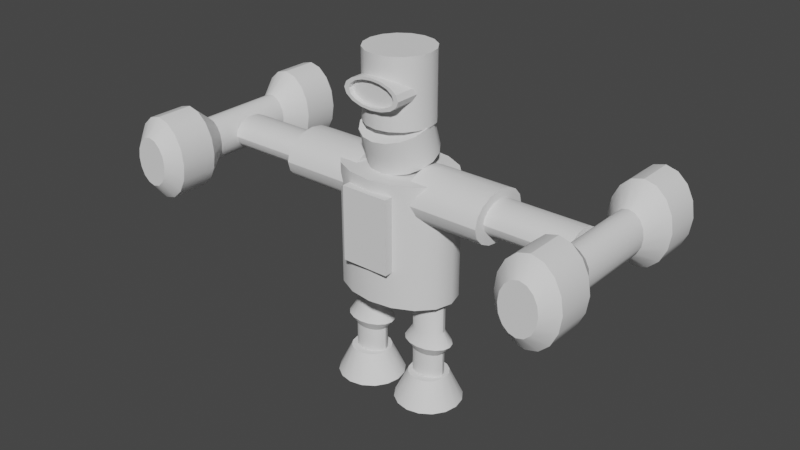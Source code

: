 # Source: 02_Robo_02.blend  (saved by Blender 3.6.11; exported with 4.5.12 LTS)
import bpy
from mathutils import Matrix  # noqa: F401  (used for matrix-valued properties, if any)

bpy.ops.wm.read_factory_settings(use_empty=True)
scene = bpy.context.scene
scene.name = 'Scene'

# ---- collections
col_collection = bpy.data.collections.new('Collection'); scene.collection.children.link(col_collection)

# ---- node groups
ng_auto_smooth = bpy.data.node_groups.new('Auto Smooth', 'GeometryNodeTree')
_s = ng_auto_smooth.interface.new_socket(name='Geometry', in_out='OUTPUT', socket_type='NodeSocketGeometry')
_s = ng_auto_smooth.interface.new_socket(name='Geometry', in_out='INPUT', socket_type='NodeSocketGeometry')
_s = ng_auto_smooth.interface.new_socket(name='Angle', in_out='INPUT', socket_type='NodeSocketFloat')
_s.subtype = 'ANGLE'
_s.min_value = 0.0
_s.max_value = 3.142
ng_auto_smooth.is_modifier = True
_N = ng_auto_smooth.nodes; _L = ng_auto_smooth.links
n0 = _N.new('NodeGroupOutput'); n0.name = 'Group Output'; n0.location = (480, -100)
n1 = _N.new('NodeGroupInput'); n1.name = 'Group Input'; n1.location = (-420, -300)
n2 = _N.new('NodeGroupInput'); n2.name = 'Group Input.001'; n2.location = (-60, -100)
n3 = _N.new('GeometryNodeSetShadeSmooth'); n3.name = 'Set Shade Smooth'; n3.location = (120, -100)
n3.domain = 'EDGE'
n4 = _N.new('GeometryNodeSetShadeSmooth'); n4.name = 'Set Shade Smooth.001'; n4.location = (300, -100)
n5 = _N.new('GeometryNodeInputMeshEdgeAngle'); n5.name = 'Edge Angle'; n5.location = (-420, -220)
n6 = _N.new('GeometryNodeInputEdgeSmooth'); n6.name = 'Is Edge Smooth'; n6.location = (-60, -160)
n7 = _N.new('GeometryNodeInputShadeSmooth'); n7.name = 'Is Face Smooth'; n7.location = (-240, -340)
n8 = _N.new('FunctionNodeBooleanMath'); n8.name = 'Boolean Math'; n8.location = (-60, -220)
n9 = _N.new('FunctionNodeCompare'); n9.name = 'Compare'; n9.location = (-240, -180)
n9.operation = 'LESS_EQUAL'
_L.new(n5.outputs[0], n9.inputs[0])
_L.new(n4.outputs[0], n0.inputs[0])
_L.new(n1.outputs[1], n9.inputs[1])
_L.new(n9.outputs[0], n8.inputs[0])
_L.new(n7.outputs[0], n8.inputs[1])
_L.new(n2.outputs[0], n3.inputs[0])
_L.new(n6.outputs[0], n3.inputs[1])
_L.new(n3.outputs[0], n4.inputs[0])
_L.new(n8.outputs[0], n3.inputs[2])
n0.is_active_output = True

# ---- world
world_world = bpy.data.worlds.new('World'); scene.world = world_world
world_world.use_nodes = True; world_world.node_tree.nodes.clear()
_N = world_world.node_tree.nodes; _L = world_world.node_tree.links
n0 = _N.new('ShaderNodeOutputWorld'); n0.name = 'World Output'; n0.location = (300, 300)
n1 = _N.new('ShaderNodeBackground'); n1.name = 'Background'; n1.location = (10, 300)
n1.inputs[0].default_value = (0.05088, 0.05088, 0.05088, 1.0)
_L.new(n1.outputs[0], n0.inputs[0])
n0.is_active_output = True
world_world.color = (0.05088, 0.05088, 0.05088)
world_world.use_sun_shadow = False
world_world.sun_shadow_jitter_overblur = 0.0

# ---- meshes
me_cylinder = bpy.data.meshes.new('Cylinder')
me_cylinder.from_pydata([(0.0, 0.2366, -0.2366), (0.0, 0.2366, 0.2366), (0.09055, 0.2186, -0.2366), (0.09055, 0.2186, 0.2366), (0.1673, 0.1673, -0.2366), (0.1673, 0.1673, 0.2366), (0.2186, 0.09055, -0.2366), (0.2186, 0.09055, 0.2366), (0.2366, 0.0, -0.2366), (0.2366, 0.0, 0.2366), (0.2186, -0.09055, -0.2366), (0.2186, -0.09055, 0.2366), (0.1673, -0.1673, -0.2366), (0.1673, -0.1673, 0.2366), (0.09055, -0.2186, -0.2366), (0.09055, -0.2186, 0.2366), (0.0, -0.2366, -0.2366), (0.0, -0.2366, 0.2366), (-0.09055, -0.2186, -0.2366), (-0.09055, -0.2186, 0.2366), (-0.1673, -0.1673, -0.2366), (-0.1673, -0.1673, 0.2366), (-0.2186, -0.09055, -0.2366), (-0.2186, -0.09055, 0.2366), (-0.2366, 0.0, -0.2366), (-0.2366, 0.0, 0.2366), (-0.2186, 0.09055, -0.2366), (-0.2186, 0.09055, 0.2366), (-0.1673, 0.1673, -0.2366), (-0.1673, 0.1673, 0.2366), (-0.09055, 0.2186, -0.2366), (-0.09055, 0.2186, 0.2366)], [], [(0, 1, 3, 2), (2, 3, 5, 4), (4, 5, 7, 6), (6, 7, 9, 8), (8, 9, 11, 10), (10, 11, 13, 12), (12, 13, 15, 14), (14, 15, 17, 16), (16, 17, 19, 18), (18, 19, 21, 20), (20, 21, 23, 22), (22, 23, 25, 24), (24, 25, 27, 26), (26, 27, 29, 28), (3, 1, 31, 29, 27, 25, 23, 21, 19, 17, 15, 13, 11, 9, 7, 5), (28, 29, 31, 30), (30, 31, 1, 0), (0, 2, 4, 6, 8, 10, 12, 14, 16, 18, 20, 22, 24, 26, 28, 30)])
me_cylinder.polygons.foreach_set('use_smooth', [True] * 18)
_uv = me_cylinder.uv_layers.new(name='UVMap')
_uv.uv.foreach_set('vector', [1.0, 0.5, 1.0, 1.0, 0.9375, 1.0, 0.9375, 0.5, 0.9375, 0.5, 0.9375, 1.0, 0.875, 1.0, 0.875, 0.5, 0.875, 0.5, 0.875, 1.0, 0.8125, 1.0, 0.8125, 0.5, 0.8125, 0.5, 0.8125, 1.0, 0.75, 1.0, 0.75, 0.5, 0.75, 0.5, 0.75, 1.0, 0.6875, 1.0, 0.6875, 0.5, 0.6875, 0.5, 0.6875, 1.0, 0.625, 1.0, 0.625, 0.5, 0.625, 0.5, 0.625, 1.0, 0.5625, 1.0, 0.5625, 0.5, 0.5625, 0.5, 0.5625, 1.0, 0.5, 1.0, 0.5, 0.5, 0.5, 0.5, 0.5, 1.0, 0.4375, 1.0, 0.4375, 0.5, 0.4375, 0.5, 0.4375, 1.0, 0.375, 1.0, 0.375, 0.5, 0.375, 0.5, 0.375, 1.0, 0.3125, 1.0, 0.3125, 0.5, 0.3125, 0.5, 0.3125, 1.0, 0.25, 1.0, 0.25, 0.5, 0.25, 0.5, 0.25, 1.0, 0.1875, 1.0, 0.1875, 0.5, 0.1875, 0.5, 0.1875, 1.0, 0.125, 1.0, 0.125, 0.5, 0.3418, 0.4717, 0.25, 0.49, 0.1582, 0.4717, 0.08029, 0.4197, 0.02827, 0.3418, 0.01, 0.25, 0.02827, 0.1582, 0.08029, 0.08029, 0.1582, 0.02827, 0.25, 0.01, 0.3418, 0.02827, 0.4197, 0.08029, 0.4717, 0.1582, 0.49, 0.25, 0.4717, 0.3418, 0.4197, 0.4197, 0.125, 0.5, 0.125, 1.0, 0.0625, 1.0, 0.0625, 0.5, 0.0625, 0.5, 0.0625, 1.0, 0.0, 1.0, 0.0, 0.5, 0.75, 0.49, 0.8418, 0.4717, 0.9197, 0.4197, 0.9717, 0.3418, 0.99, 0.25, 0.9717, 0.1582, 0.9197, 0.08029, 0.8418, 0.02827, 0.75, 0.01, 0.6582, 0.02827, 0.5803, 0.08029, 0.5283, 0.1582, 0.51, 0.25, 0.5283, 0.3418, 0.5803, 0.4197, 0.6582, 0.4717])
me_cylinder.update()
me_cylinder_001 = bpy.data.meshes.new('Cylinder.001')
me_cylinder_001.from_pydata([(0.0, 0.2366, -0.1244), (0.0, 0.2366, 0.1244), (0.09055, 0.2186, -0.1244), (0.09055, 0.2186, 0.1244), (0.1673, 0.1673, -0.1244), (0.1673, 0.1673, 0.1244), (0.2186, 0.09055, -0.1244), (0.2186, 0.09055, 0.1244), (0.2366, 0.0, -0.1244), (0.2366, 0.0, 0.1244), (0.2186, -0.09055, -0.1244), (0.2186, -0.09055, 0.1244), (0.1673, -0.1673, -0.1244), (0.1673, -0.1673, 0.1244), (0.09055, -0.2186, -0.1244), (0.09055, -0.2186, 0.1244), (0.0, -0.2366, -0.1244), (0.0, -0.2366, 0.1244), (-0.09055, -0.2186, -0.1244), (-0.09055, -0.2186, 0.1244), (-0.1673, -0.1673, -0.1244), (-0.1673, -0.1673, 0.1244), (-0.2186, -0.09055, -0.1244), (-0.2186, -0.09055, 0.1244), (-0.2366, 0.0, -0.1244), (-0.2366, 0.0, 0.1244), (-0.2186, 0.09055, -0.1244), (-0.2186, 0.09055, 0.1244), (-0.1673, 0.1673, -0.1244), (-0.1673, 0.1673, 0.1244), (-0.09055, 0.2186, -0.1244), (-0.09055, 0.2186, 0.1244)], [], [(0, 1, 3, 2), (2, 3, 5, 4), (4, 5, 7, 6), (6, 7, 9, 8), (8, 9, 11, 10), (10, 11, 13, 12), (12, 13, 15, 14), (14, 15, 17, 16), (16, 17, 19, 18), (18, 19, 21, 20), (20, 21, 23, 22), (22, 23, 25, 24), (24, 25, 27, 26), (26, 27, 29, 28), (3, 1, 31, 29, 27, 25, 23, 21, 19, 17, 15, 13, 11, 9, 7, 5), (28, 29, 31, 30), (30, 31, 1, 0), (0, 2, 4, 6, 8, 10, 12, 14, 16, 18, 20, 22, 24, 26, 28, 30)])
me_cylinder_001.polygons.foreach_set('use_smooth', [True] * 18)
_uv = me_cylinder_001.uv_layers.new(name='UVMap')
_uv.uv.foreach_set('vector', [1.0, 0.5, 1.0, 1.0, 0.9375, 1.0, 0.9375, 0.5, 0.9375, 0.5, 0.9375, 1.0, 0.875, 1.0, 0.875, 0.5, 0.875, 0.5, 0.875, 1.0, 0.8125, 1.0, 0.8125, 0.5, 0.8125, 0.5, 0.8125, 1.0, 0.75, 1.0, 0.75, 0.5, 0.75, 0.5, 0.75, 1.0, 0.6875, 1.0, 0.6875, 0.5, 0.6875, 0.5, 0.6875, 1.0, 0.625, 1.0, 0.625, 0.5, 0.625, 0.5, 0.625, 1.0, 0.5625, 1.0, 0.5625, 0.5, 0.5625, 0.5, 0.5625, 1.0, 0.5, 1.0, 0.5, 0.5, 0.5, 0.5, 0.5, 1.0, 0.4375, 1.0, 0.4375, 0.5, 0.4375, 0.5, 0.4375, 1.0, 0.375, 1.0, 0.375, 0.5, 0.375, 0.5, 0.375, 1.0, 0.3125, 1.0, 0.3125, 0.5, 0.3125, 0.5, 0.3125, 1.0, 0.25, 1.0, 0.25, 0.5, 0.25, 0.5, 0.25, 1.0, 0.1875, 1.0, 0.1875, 0.5, 0.1875, 0.5, 0.1875, 1.0, 0.125, 1.0, 0.125, 0.5, 0.3418, 0.4717, 0.25, 0.49, 0.1582, 0.4717, 0.08029, 0.4197, 0.02827, 0.3418, 0.01, 0.25, 0.02827, 0.1582, 0.08029, 0.08029, 0.1582, 0.02827, 0.25, 0.01, 0.3418, 0.02827, 0.4197, 0.08029, 0.4717, 0.1582, 0.49, 0.25, 0.4717, 0.3418, 0.4197, 0.4197, 0.125, 0.5, 0.125, 1.0, 0.0625, 1.0, 0.0625, 0.5, 0.0625, 0.5, 0.0625, 1.0, 0.0, 1.0, 0.0, 0.5, 0.75, 0.49, 0.8418, 0.4717, 0.9197, 0.4197, 0.9717, 0.3418, 0.99, 0.25, 0.9717, 0.1582, 0.9197, 0.08029, 0.8418, 0.02827, 0.75, 0.01, 0.6582, 0.02827, 0.5803, 0.08029, 0.5283, 0.1582, 0.51, 0.25, 0.5283, 0.3418, 0.5803, 0.4197, 0.6582, 0.4717])
me_cylinder_001.update()
me_cylinder_002 = bpy.data.meshes.new('Cylinder.002')
me_cylinder_002.from_pydata([(0.003406, -0.07016, 2.296), (0.003406, -0.2748, 2.279), (0.08421, -0.07016, 2.288), (0.0704, -0.2748, 2.272), (0.1527, -0.07016, 2.266), (0.1272, -0.2748, 2.254), (0.1985, -0.07016, 2.233), (0.1651, -0.2748, 2.226), (0.2146, -0.07016, 2.194), (0.1785, -0.2748, 2.194), (0.1985, -0.07016, 2.155), (0.1651, -0.2748, 2.161), (0.1527, -0.07016, 2.121), (0.1272, -0.2748, 2.134), (0.08421, -0.07016, 2.099), (0.0704, -0.2748, 2.115), (0.003406, -0.07016, 2.091), (0.003406, -0.2748, 2.109), (-0.0774, -0.07016, 2.099), (-0.06359, -0.2748, 2.115), (-0.1459, -0.07016, 2.121), (-0.1204, -0.2748, 2.134), (-0.1917, -0.07016, 2.155), (-0.1583, -0.2748, 2.161), (-0.2078, -0.07016, 2.194), (-0.1717, -0.2748, 2.194), (-0.1917, -0.07016, 2.233), (-0.1583, -0.2748, 2.226), (-0.1459, -0.07016, 2.266), (-0.1204, -0.2748, 2.254), (-0.0774, -0.07016, 2.288), (-0.06359, -0.2748, 2.272), (0.08421, -0.2748, 2.288), (0.003406, -0.2748, 2.296), (0.1527, -0.2748, 2.266), (0.1985, -0.2748, 2.233), (0.2146, -0.2748, 2.194), (0.1985, -0.2748, 2.155), (0.1527, -0.2748, 2.121), (0.08421, -0.2748, 2.099), (0.003406, -0.2748, 2.091), (-0.0774, -0.2748, 2.099), (-0.1459, -0.2748, 2.121), (-0.1917, -0.2748, 2.155), (-0.2078, -0.2748, 2.194), (-0.1917, -0.2748, 2.233), (-0.1459, -0.2748, 2.266), (-0.0774, -0.2748, 2.288), (0.0704, -0.2417, 2.272), (0.003406, -0.2417, 2.279), (0.1272, -0.2417, 2.254), (0.1651, -0.2417, 2.226), (0.1785, -0.2417, 2.194), (0.1651, -0.2417, 2.161), (0.1272, -0.2417, 2.134), (0.0704, -0.2417, 2.115), (0.003406, -0.2417, 2.109), (-0.06359, -0.2417, 2.115), (-0.1204, -0.2417, 2.134), (-0.1583, -0.2417, 2.161), (-0.1717, -0.2417, 2.194), (-0.1583, -0.2417, 2.226), (-0.1204, -0.2417, 2.254), (-0.06359, -0.2417, 2.272)], [], [(0, 33, 32, 2), (2, 32, 34, 4), (4, 34, 35, 6), (6, 35, 36, 8), (8, 36, 37, 10), (10, 37, 38, 12), (12, 38, 39, 14), (14, 39, 40, 16), (16, 40, 41, 18), (18, 41, 42, 20), (20, 42, 43, 22), (22, 43, 44, 24), (24, 44, 45, 26), (26, 45, 46, 28), (17, 15, 55, 56), (28, 46, 47, 30), (30, 47, 33, 0), (0, 2, 4, 6, 8, 10, 12, 14, 16, 18, 20, 22, 24, 26, 28, 30), (1, 3, 32, 33), (3, 5, 34, 32), (5, 7, 35, 34), (7, 9, 36, 35), (9, 11, 37, 36), (11, 13, 38, 37), (13, 15, 39, 38), (15, 17, 40, 39), (17, 19, 41, 40), (19, 21, 42, 41), (21, 23, 43, 42), (23, 25, 44, 43), (25, 27, 45, 44), (27, 29, 46, 45), (29, 31, 47, 46), (31, 1, 33, 47), (48, 49, 63, 62, 61, 60, 59, 58, 57, 56, 55, 54, 53, 52, 51, 50), (3, 1, 49, 48), (1, 31, 63, 49), (19, 17, 56, 57), (5, 3, 48, 50), (21, 19, 57, 58), (7, 5, 50, 51), (23, 21, 58, 59), (9, 7, 51, 52), (25, 23, 59, 60), (11, 9, 52, 53), (27, 25, 60, 61), (13, 11, 53, 54), (29, 27, 61, 62), (15, 13, 54, 55), (31, 29, 62, 63)])
me_cylinder_002.polygons.foreach_set('use_smooth', [True] * 50)
_uv = me_cylinder_002.uv_layers.new(name='UVMap')
_uv.uv.foreach_set('vector', [1.0, 0.5, 1.0, 1.0, 0.9375, 1.0, 0.9375, 0.5, 0.9375, 0.5, 0.9375, 1.0, 0.875, 1.0, 0.875, 0.5, 0.875, 0.5, 0.875, 1.0, 0.8125, 1.0, 0.8125, 0.5, 0.8125, 0.5, 0.8125, 1.0, 0.75, 1.0, 0.75, 0.5, 0.75, 0.5, 0.75, 1.0, 0.6875, 1.0, 0.6875, 0.5, 0.6875, 0.5, 0.6875, 1.0, 0.625, 1.0, 0.625, 0.5, 0.625, 0.5, 0.625, 1.0, 0.5625, 1.0, 0.5625, 0.5, 0.5625, 0.5, 0.5625, 1.0, 0.5, 1.0, 0.5, 0.5, 0.5, 0.5, 0.5, 1.0, 0.4375, 1.0, 0.4375, 0.5, 0.4375, 0.5, 0.4375, 1.0, 0.375, 1.0, 0.375, 0.5, 0.375, 0.5, 0.375, 1.0, 0.3125, 1.0, 0.3125, 0.5, 0.3125, 0.5, 0.3125, 1.0, 0.25, 1.0, 0.25, 0.5, 0.25, 0.5, 0.25, 1.0, 0.1875, 1.0, 0.1875, 0.5, 0.1875, 0.5, 0.1875, 1.0, 0.125, 1.0, 0.125, 0.5, 0.25, 0.05104, 0.3261, 0.06618, 0.3261, 0.06618, 0.25, 0.05104, 0.125, 0.5, 0.125, 1.0, 0.0625, 1.0, 0.0625, 0.5, 0.0625, 0.5, 0.0625, 1.0, 0.0, 1.0, 0.0, 0.5, 0.75, 0.49, 0.8418, 0.4717, 0.9197, 0.4197, 0.9717, 0.3418, 0.99, 0.25, 0.9717, 0.1582, 0.9197, 0.08029, 0.8418, 0.02827, 0.75, 0.01, 0.6582, 0.02827, 0.5803, 0.08029, 0.5283, 0.1582, 0.51, 0.25, 0.5283, 0.3418, 0.5803, 0.4197, 0.6582, 0.4717, 0.25, 0.449, 0.3261, 0.4338, 0.3418, 0.4717, 0.25, 0.49, 0.3261, 0.4338, 0.3907, 0.3907, 0.4197, 0.4197, 0.3418, 0.4717, 0.3907, 0.3907, 0.4338, 0.3261, 0.4717, 0.3418, 0.4197, 0.4197, 0.4338, 0.3261, 0.449, 0.25, 0.49, 0.25, 0.4717, 0.3418, 0.449, 0.25, 0.4338, 0.1739, 0.4717, 0.1582, 0.49, 0.25, 0.4338, 0.1739, 0.3907, 0.1093, 0.4197, 0.08029, 0.4717, 0.1582, 0.3907, 0.1093, 0.3261, 0.06618, 0.3418, 0.02827, 0.4197, 0.08029, 0.3261, 0.06618, 0.25, 0.05104, 0.25, 0.01, 0.3418, 0.02827, 0.25, 0.05104, 0.1739, 0.06618, 0.1582, 0.02827, 0.25, 0.01, 0.1739, 0.06618, 0.1093, 0.1093, 0.08029, 0.08029, 0.1582, 0.02827, 0.1093, 0.1093, 0.06618, 0.1739, 0.02827, 0.1582, 0.08029, 0.08029, 0.06618, 0.1739, 0.05104, 0.25, 0.01, 0.25, 0.02827, 0.1582, 0.05104, 0.25, 0.06618, 0.3261, 0.02827, 0.3418, 0.01, 0.25, 0.06618, 0.3261, 0.1093, 0.3907, 0.08029, 0.4197, 0.02827, 0.3418, 0.1093, 0.3907, 0.1739, 0.4338, 0.1582, 0.4717, 0.08029, 0.4197, 0.1739, 0.4338, 0.25, 0.449, 0.25, 0.49, 0.1582, 0.4717, 0.3261, 0.4338, 0.25, 0.449, 0.1739, 0.4338, 0.1093, 0.3907, 0.06618, 0.3261, 0.05104, 0.25, 0.06618, 0.1739, 0.1093, 0.1093, 0.1739, 0.06618, 0.25, 0.05104, 0.3261, 0.06618, 0.3907, 0.1093, 0.4338, 0.1739, 0.449, 0.25, 0.4338, 0.3261, 0.3907, 0.3907, 0.3261, 0.4338, 0.25, 0.449, 0.25, 0.449, 0.3261, 0.4338, 0.25, 0.449, 0.1739, 0.4338, 0.1739, 0.4338, 0.25, 0.449, 0.1739, 0.06618, 0.25, 0.05104, 0.25, 0.05104, 0.1739, 0.06618, 0.3907, 0.3907, 0.3261, 0.4338, 0.3261, 0.4338, 0.3907, 0.3907, 0.1093, 0.1093, 0.1739, 0.06618, 0.1739, 0.06618, 0.1093, 0.1093, 0.4338, 0.3261, 0.3907, 0.3907, 0.3907, 0.3907, 0.4338, 0.3261, 0.06618, 0.1739, 0.1093, 0.1093, 0.1093, 0.1093, 0.06618, 0.1739, 0.449, 0.25, 0.4338, 0.3261, 0.4338, 0.3261, 0.449, 0.25, 0.05104, 0.25, 0.06618, 0.1739, 0.06618, 0.1739, 0.05104, 0.25, 0.4338, 0.1739, 0.449, 0.25, 0.449, 0.25, 0.4338, 0.1739, 0.06618, 0.3261, 0.05104, 0.25, 0.05104, 0.25, 0.06618, 0.3261, 0.3907, 0.1093, 0.4338, 0.1739, 0.4338, 0.1739, 0.3907, 0.1093, 0.1093, 0.3907, 0.06618, 0.3261, 0.06618, 0.3261, 0.1093, 0.3907, 0.3261, 0.06618, 0.3907, 0.1093, 0.3907, 0.1093, 0.3261, 0.06618, 0.1739, 0.4338, 0.1093, 0.3907, 0.1093, 0.3907, 0.1739, 0.4338])
me_cylinder_002.update()
me_cylinder_003 = bpy.data.meshes.new('Cylinder.003')
me_cylinder_003.from_pydata([(0.0, 1.0, -1.0), (0.0, 1.0, 1.0), (0.3827, 0.9239, -1.0), (0.3827, 0.9239, 1.0), (0.7071, 0.7071, -1.0), (0.7071, 0.7071, 1.0), (0.9239, 0.3827, -1.0), (0.9239, 0.3827, 1.0), (1.0, 0.0, -1.0), (1.0, 0.0, 1.0), (0.9239, -0.3827, -1.0), (0.9239, -0.3827, 1.0), (0.7071, -0.7071, -1.0), (0.7071, -0.7071, 1.0), (0.3827, -0.9239, -1.0), (0.3827, -0.9239, 1.0), (0.0, -1.0, -1.0), (0.0, -1.0, 1.0), (-0.3827, -0.9239, -1.0), (-0.3827, -0.9239, 1.0), (-0.7071, -0.7071, -1.0), (-0.7071, -0.7071, 1.0), (-0.9239, -0.3827, -1.0), (-0.9239, -0.3827, 1.0), (-1.0, 0.0, -1.0), (-1.0, 0.0, 1.0), (-0.9239, 0.3827, -1.0), (-0.9239, 0.3827, 1.0), (-0.7071, 0.7071, -1.0), (-0.7071, 0.7071, 1.0), (-0.3827, 0.9239, -1.0), (-0.3827, 0.9239, 1.0)], [], [(0, 1, 3, 2), (2, 3, 5, 4), (4, 5, 7, 6), (6, 7, 9, 8), (8, 9, 11, 10), (10, 11, 13, 12), (12, 13, 15, 14), (14, 15, 17, 16), (16, 17, 19, 18), (18, 19, 21, 20), (20, 21, 23, 22), (22, 23, 25, 24), (24, 25, 27, 26), (26, 27, 29, 28), (3, 1, 31, 29, 27, 25, 23, 21, 19, 17, 15, 13, 11, 9, 7, 5), (28, 29, 31, 30), (30, 31, 1, 0), (0, 2, 4, 6, 8, 10, 12, 14, 16, 18, 20, 22, 24, 26, 28, 30)])
me_cylinder_003.polygons.foreach_set('use_smooth', [True] * 18)
_uv = me_cylinder_003.uv_layers.new(name='UVMap')
_uv.uv.foreach_set('vector', [1.0, 0.5, 1.0, 1.0, 0.9375, 1.0, 0.9375, 0.5, 0.9375, 0.5, 0.9375, 1.0, 0.875, 1.0, 0.875, 0.5, 0.875, 0.5, 0.875, 1.0, 0.8125, 1.0, 0.8125, 0.5, 0.8125, 0.5, 0.8125, 1.0, 0.75, 1.0, 0.75, 0.5, 0.75, 0.5, 0.75, 1.0, 0.6875, 1.0, 0.6875, 0.5, 0.6875, 0.5, 0.6875, 1.0, 0.625, 1.0, 0.625, 0.5, 0.625, 0.5, 0.625, 1.0, 0.5625, 1.0, 0.5625, 0.5, 0.5625, 0.5, 0.5625, 1.0, 0.5, 1.0, 0.5, 0.5, 0.5, 0.5, 0.5, 1.0, 0.4375, 1.0, 0.4375, 0.5, 0.4375, 0.5, 0.4375, 1.0, 0.375, 1.0, 0.375, 0.5, 0.375, 0.5, 0.375, 1.0, 0.3125, 1.0, 0.3125, 0.5, 0.3125, 0.5, 0.3125, 1.0, 0.25, 1.0, 0.25, 0.5, 0.25, 0.5, 0.25, 1.0, 0.1875, 1.0, 0.1875, 0.5, 0.1875, 0.5, 0.1875, 1.0, 0.125, 1.0, 0.125, 0.5, 0.3418, 0.4717, 0.25, 0.49, 0.1582, 0.4717, 0.08029, 0.4197, 0.02827, 0.3418, 0.01, 0.25, 0.02827, 0.1582, 0.08029, 0.08029, 0.1582, 0.02827, 0.25, 0.01, 0.3418, 0.02827, 0.4197, 0.08029, 0.4717, 0.1582, 0.49, 0.25, 0.4717, 0.3418, 0.4197, 0.4197, 0.125, 0.5, 0.125, 1.0, 0.0625, 1.0, 0.0625, 0.5, 0.0625, 0.5, 0.0625, 1.0, 0.0, 1.0, 0.0, 0.5, 0.75, 0.49, 0.8418, 0.4717, 0.9197, 0.4197, 0.9717, 0.3418, 0.99, 0.25, 0.9717, 0.1582, 0.9197, 0.08029, 0.8418, 0.02827, 0.75, 0.01, 0.6582, 0.02827, 0.5803, 0.08029, 0.5283, 0.1582, 0.51, 0.25, 0.5283, 0.3418, 0.5803, 0.4197, 0.6582, 0.4717])
me_cylinder_003.update()
me_cylinder_004 = bpy.data.meshes.new('Cylinder.004')
me_cylinder_004.from_pydata([(-0.7663, 0.2366, 1.526), (-0.2193, 0.2366, 1.526), (-0.7663, 0.2186, 1.459), (-0.2193, 0.2186, 1.459), (-0.7663, 0.1673, 1.402), (-0.2193, 0.1673, 1.402), (-0.7663, 0.09055, 1.364), (-0.2193, 0.09055, 1.364), (-0.7663, 0.0, 1.351), (-0.2193, 0.0, 1.351), (-0.7663, -0.09055, 1.364), (-0.2193, -0.09055, 1.364), (-0.7663, -0.1673, 1.402), (-0.2193, -0.1673, 1.402), (-0.7663, -0.2186, 1.459), (-0.2193, -0.2186, 1.459), (-0.7663, -0.2366, 1.526), (-0.2193, -0.2366, 1.526), (-0.7663, -0.2186, 1.593), (-0.2193, -0.2186, 1.593), (-0.7663, -0.1673, 1.649), (-0.2193, -0.1673, 1.649), (-0.7663, -0.09055, 1.687), (-0.2193, -0.09055, 1.687), (-0.7663, 0.0, 1.701), (-0.2193, 0.0, 1.701), (-0.7663, 0.09055, 1.687), (-0.2193, 0.09055, 1.687), (-0.7663, 0.1673, 1.649), (-0.2193, 0.1673, 1.649), (-0.7663, 0.2186, 1.593), (-0.2193, 0.2186, 1.593), (-0.7168, 0.2366, 1.526), (-0.7168, 0.2186, 1.459), (-0.7168, 0.1673, 1.402), (-0.7168, 0.09055, 1.364), (-0.7168, 0.0, 1.351), (-0.7168, -0.09055, 1.364), (-0.7168, -0.1673, 1.402), (-0.7168, -0.2186, 1.459), (-0.7168, -0.2366, 1.526), (-0.7168, -0.2186, 1.593), (-0.7168, -0.1673, 1.649), (-0.7168, -0.09055, 1.687), (-0.7168, 0.0, 1.701), (-0.7168, 0.09055, 1.687), (-0.7168, 0.1673, 1.649), (-0.7168, 0.2186, 1.593), (-0.47, 0.2366, 1.526), (-0.47, 0.2186, 1.459), (-0.47, 0.1673, 1.402), (-0.47, 0.09055, 1.364), (-0.47, 0.0, 1.351), (-0.47, -0.09055, 1.364), (-0.47, -0.1673, 1.402), (-0.47, -0.2186, 1.459), (-0.47, -0.2366, 1.526), (-0.47, -0.2186, 1.593), (-0.47, -0.1673, 1.649), (-0.47, -0.09055, 1.687), (-0.47, 0.0, 1.701), (-0.47, 0.09055, 1.687), (-0.47, 0.1673, 1.649), (-0.47, 0.2186, 1.593)], [], [(48, 1, 3, 49), (49, 3, 5, 50), (50, 5, 7, 51), (51, 7, 9, 52), (52, 9, 11, 53), (53, 11, 13, 54), (54, 13, 15, 55), (55, 15, 17, 56), (56, 17, 19, 57), (57, 19, 21, 58), (58, 21, 23, 59), (59, 23, 25, 60), (60, 25, 27, 61), (61, 27, 29, 62), (3, 1, 31, 29, 27, 25, 23, 21, 19, 17, 15, 13, 11, 9, 7, 5), (62, 29, 31, 63), (63, 31, 1, 48), (0, 2, 4, 6, 8, 10, 12, 14, 16, 18, 20, 22, 24, 26, 28, 30), (30, 47, 32, 0), (28, 46, 47, 30), (26, 45, 46, 28), (24, 44, 45, 26), (22, 43, 44, 24), (20, 42, 43, 22), (18, 41, 42, 20), (16, 40, 41, 18), (14, 39, 40, 16), (12, 38, 39, 14), (10, 37, 38, 12), (8, 36, 37, 10), (6, 35, 36, 8), (4, 34, 35, 6), (2, 33, 34, 4), (0, 32, 33, 2), (47, 63, 48, 32), (46, 62, 63, 47), (45, 61, 62, 46), (44, 60, 61, 45), (43, 59, 60, 44), (42, 58, 59, 43), (41, 57, 58, 42), (40, 56, 57, 41), (39, 55, 56, 40), (38, 54, 55, 39), (37, 53, 54, 38), (36, 52, 53, 37), (35, 51, 52, 36), (34, 50, 51, 35), (33, 49, 50, 34), (32, 48, 49, 33)])
me_cylinder_004.polygons.foreach_set('use_smooth', [True] * 50)
_uv = me_cylinder_004.uv_layers.new(name='UVMap')
_uv.uv.foreach_set('vector', [1.0, 0.7708, 1.0, 1.0, 0.9375, 1.0, 0.9375, 0.7708, 0.9375, 0.7708, 0.9375, 1.0, 0.875, 1.0, 0.875, 0.7708, 0.875, 0.7708, 0.875, 1.0, 0.8125, 1.0, 0.8125, 0.7708, 0.8125, 0.7708, 0.8125, 1.0, 0.75, 1.0, 0.75, 0.7708, 0.75, 0.7708, 0.75, 1.0, 0.6875, 1.0, 0.6875, 0.7708, 0.6875, 0.7708, 0.6875, 1.0, 0.625, 1.0, 0.625, 0.7708, 0.625, 0.7708, 0.625, 1.0, 0.5625, 1.0, 0.5625, 0.7708, 0.5625, 0.7708, 0.5625, 1.0, 0.5, 1.0, 0.5, 0.7708, 0.5, 0.7708, 0.5, 1.0, 0.4375, 1.0, 0.4375, 0.7708, 0.4375, 0.7708, 0.4375, 1.0, 0.375, 1.0, 0.375, 0.7708, 0.375, 0.7708, 0.375, 1.0, 0.3125, 1.0, 0.3125, 0.7708, 0.3125, 0.7708, 0.3125, 1.0, 0.25, 1.0, 0.25, 0.7708, 0.25, 0.7708, 0.25, 1.0, 0.1875, 1.0, 0.1875, 0.7708, 0.1875, 0.7708, 0.1875, 1.0, 0.125, 1.0, 0.125, 0.7708, 0.3418, 0.4717, 0.25, 0.49, 0.1582, 0.4717, 0.08029, 0.4197, 0.02827, 0.3418, 0.01, 0.25, 0.02827, 0.1582, 0.08029, 0.08029, 0.1582, 0.02827, 0.25, 0.01, 0.3418, 0.02827, 0.4197, 0.08029, 0.4717, 0.1582, 0.49, 0.25, 0.4717, 0.3418, 0.4197, 0.4197, 0.125, 0.7708, 0.125, 1.0, 0.0625, 1.0, 0.0625, 0.7708, 0.0625, 0.7708, 0.0625, 1.0, 0.0, 1.0, 0.0, 0.7708, 0.75, 0.49, 0.8418, 0.4717, 0.9197, 0.4197, 0.9717, 0.3418, 0.99, 0.25, 0.9717, 0.1582, 0.9197, 0.08029, 0.8418, 0.02827, 0.75, 0.01, 0.6582, 0.02827, 0.5803, 0.08029, 0.5283, 0.1582, 0.51, 0.25, 0.5283, 0.3418, 0.5803, 0.4197, 0.6582, 0.4717, 0.0625, 0.5, 0.0625, 0.5452, 0.0, 0.5452, 0.0, 0.5, 0.125, 0.5, 0.125, 0.5452, 0.0625, 0.5452, 0.0625, 0.5, 0.1875, 0.5, 0.1875, 0.5452, 0.125, 0.5452, 0.125, 0.5, 0.25, 0.5, 0.25, 0.5452, 0.1875, 0.5452, 0.1875, 0.5, 0.3125, 0.5, 0.3125, 0.5452, 0.25, 0.5452, 0.25, 0.5, 0.375, 0.5, 0.375, 0.5452, 0.3125, 0.5452, 0.3125, 0.5, 0.4375, 0.5, 0.4375, 0.5452, 0.375, 0.5452, 0.375, 0.5, 0.5, 0.5, 0.5, 0.5452, 0.4375, 0.5452, 0.4375, 0.5, 0.5625, 0.5, 0.5625, 0.5452, 0.5, 0.5452, 0.5, 0.5, 0.625, 0.5, 0.625, 0.5452, 0.5625, 0.5452, 0.5625, 0.5, 0.6875, 0.5, 0.6875, 0.5452, 0.625, 0.5452, 0.625, 0.5, 0.75, 0.5, 0.75, 0.5452, 0.6875, 0.5452, 0.6875, 0.5, 0.8125, 0.5, 0.8125, 0.5452, 0.75, 0.5452, 0.75, 0.5, 0.875, 0.5, 0.875, 0.5452, 0.8125, 0.5452, 0.8125, 0.5, 0.9375, 0.5, 0.9375, 0.5452, 0.875, 0.5452, 0.875, 0.5, 1.0, 0.5, 1.0, 0.5452, 0.9375, 0.5452, 0.9375, 0.5, 0.0625, 0.5452, 0.0625, 0.7708, 0.0, 0.7708, 0.0, 0.5452, 0.125, 0.5452, 0.125, 0.7708, 0.0625, 0.7708, 0.0625, 0.5452, 0.1875, 0.5452, 0.1875, 0.7708, 0.125, 0.7708, 0.125, 0.5452, 0.25, 0.5452, 0.25, 0.7708, 0.1875, 0.7708, 0.1875, 0.5452, 0.3125, 0.5452, 0.3125, 0.7708, 0.25, 0.7708, 0.25, 0.5452, 0.375, 0.5452, 0.375, 0.7708, 0.3125, 0.7708, 0.3125, 0.5452, 0.4375, 0.5452, 0.4375, 0.7708, 0.375, 0.7708, 0.375, 0.5452, 0.5, 0.5452, 0.5, 0.7708, 0.4375, 0.7708, 0.4375, 0.5452, 0.5625, 0.5452, 0.5625, 0.7708, 0.5, 0.7708, 0.5, 0.5452, 0.625, 0.5452, 0.625, 0.7708, 0.5625, 0.7708, 0.5625, 0.5452, 0.6875, 0.5452, 0.6875, 0.7708, 0.625, 0.7708, 0.625, 0.5452, 0.75, 0.5452, 0.75, 0.7708, 0.6875, 0.7708, 0.6875, 0.5452, 0.8125, 0.5452, 0.8125, 0.7708, 0.75, 0.7708, 0.75, 0.5452, 0.875, 0.5452, 0.875, 0.7708, 0.8125, 0.7708, 0.8125, 0.5452, 0.9375, 0.5452, 0.9375, 0.7708, 0.875, 0.7708, 0.875, 0.5452, 1.0, 0.5452, 1.0, 0.7708, 0.9375, 0.7708, 0.9375, 0.5452])
me_cylinder_004.update()
me_cylinder_005 = bpy.data.meshes.new('Cylinder.005')
me_cylinder_005.from_pydata([(-1.35, 0.1536, 1.526), (-0.7265, 0.1536, 1.526), (-1.35, 0.1419, 1.482), (-0.7265, 0.1419, 1.482), (-1.35, 0.1086, 1.446), (-0.7265, 0.1086, 1.446), (-1.35, 0.05877, 1.421), (-0.7265, 0.05877, 1.421), (-1.35, 0.0, 1.412), (-0.7265, 0.0, 1.412), (-1.35, -0.05877, 1.421), (-0.7265, -0.05877, 1.421), (-1.35, -0.1086, 1.446), (-0.7265, -0.1086, 1.446), (-1.35, -0.1419, 1.482), (-0.7265, -0.1419, 1.482), (-1.35, -0.1536, 1.526), (-0.7265, -0.1536, 1.526), (-1.35, -0.1419, 1.569), (-0.7265, -0.1419, 1.569), (-1.35, -0.1086, 1.606), (-0.7265, -0.1086, 1.606), (-1.35, -0.05877, 1.631), (-0.7265, -0.05877, 1.631), (-1.35, 0.0, 1.639), (-0.7265, 0.0, 1.639), (-1.35, 0.05877, 1.631), (-0.7265, 0.05877, 1.631), (-1.35, 0.1086, 1.606), (-0.7265, 0.1086, 1.606), (-1.35, 0.1419, 1.569), (-0.7265, 0.1419, 1.569), (-0.8592, 0.1536, 1.526), (-0.8592, 0.1419, 1.482), (-0.8592, 0.1086, 1.446), (-0.8592, 0.05877, 1.421), (-0.8592, 0.0, 1.412), (-0.8592, -0.05877, 1.421), (-0.8592, -0.1086, 1.446), (-0.8592, -0.1419, 1.482), (-0.8592, -0.1536, 1.526), (-0.8592, -0.1419, 1.569), (-0.8592, -0.1086, 1.606), (-0.8592, -0.05877, 1.631), (-0.8592, 0.0, 1.639), (-0.8592, 0.05877, 1.631), (-0.8592, 0.1086, 1.606), (-0.8592, 0.1419, 1.569), (-1.237, 0.1419, 1.482), (-1.237, 0.1086, 1.446), (-1.237, 0.05877, 1.421), (-1.237, 0.0, 1.412), (-1.237, -0.05877, 1.421), (-1.237, -0.1086, 1.446), (-1.237, -0.1419, 1.482), (-1.237, -0.1536, 1.526), (-1.237, -0.1419, 1.569), (-1.237, -0.1086, 1.606), (-1.237, -0.05877, 1.631), (-1.237, 0.0, 1.639), (-1.237, 0.05877, 1.631), (-1.237, 0.1086, 1.606), (-1.237, 0.1419, 1.569), (-1.237, 0.1536, 1.526), (-1.166, 0.1536, 1.526), (-1.166, 0.1419, 1.482), (-1.166, 0.1086, 1.446), (-1.166, 0.05877, 1.421), (-1.166, 0.0, 1.412), (-1.166, -0.05877, 1.421), (-1.166, -0.1086, 1.446), (-1.166, -0.1419, 1.482), (-1.166, -0.1536, 1.526), (-1.166, -0.1419, 1.569), (-1.166, -0.1086, 1.606), (-1.166, -0.05877, 1.631), (-1.166, 0.0, 1.639), (-1.166, 0.05877, 1.631), (-1.166, 0.1086, 1.606), (-1.166, 0.1419, 1.569), (-0.9403, 0.1536, 1.526), (-0.9403, 0.1419, 1.482), (-0.9403, 0.1086, 1.446), (-0.9403, 0.05877, 1.421), (-0.9403, 0.0, 1.412), (-0.9403, -0.05877, 1.421), (-0.9403, -0.1086, 1.446), (-0.9403, -0.1419, 1.482), (-0.9403, -0.1536, 1.526), (-0.9403, -0.1419, 1.569), (-0.9403, -0.1086, 1.606), (-0.9403, -0.05877, 1.631), (-0.9403, 0.0, 1.639), (-0.9403, 0.05877, 1.631), (-0.9403, 0.1086, 1.606), (-0.9403, 0.1419, 1.569)], [], [(32, 1, 3, 33), (33, 3, 5, 34), (34, 5, 7, 35), (35, 7, 9, 36), (36, 9, 11, 37), (37, 11, 13, 38), (38, 13, 15, 39), (39, 15, 17, 40), (40, 17, 19, 41), (41, 19, 21, 42), (42, 21, 23, 43), (43, 23, 25, 44), (44, 25, 27, 45), (45, 27, 29, 46), (3, 1, 31, 29, 27, 25, 23, 21, 19, 17, 15, 13, 11, 9, 7, 5), (46, 29, 31, 47), (47, 31, 1, 32), (0, 2, 4, 6, 8, 10, 12, 14, 16, 18, 20, 22, 24, 26, 28, 30), (95, 47, 32, 80), (94, 46, 47, 95), (93, 45, 46, 94), (92, 44, 45, 93), (91, 43, 44, 92), (90, 42, 43, 91), (89, 41, 42, 90), (88, 40, 41, 89), (87, 39, 40, 88), (86, 38, 39, 87), (85, 37, 38, 86), (84, 36, 37, 85), (83, 35, 36, 84), (82, 34, 35, 83), (81, 33, 34, 82), (80, 32, 33, 81), (0, 63, 48, 2), (2, 48, 49, 4), (4, 49, 50, 6), (6, 50, 51, 8), (8, 51, 52, 10), (10, 52, 53, 12), (12, 53, 54, 14), (14, 54, 55, 16), (16, 55, 56, 18), (18, 56, 57, 20), (20, 57, 58, 22), (22, 58, 59, 24), (24, 59, 60, 26), (26, 60, 61, 28), (28, 61, 62, 30), (30, 62, 63, 0), (63, 64, 65, 48), (48, 65, 66, 49), (49, 66, 67, 50), (50, 67, 68, 51), (51, 68, 69, 52), (52, 69, 70, 53), (53, 70, 71, 54), (54, 71, 72, 55), (55, 72, 73, 56), (56, 73, 74, 57), (57, 74, 75, 58), (58, 75, 76, 59), (59, 76, 77, 60), (60, 77, 78, 61), (61, 78, 79, 62), (62, 79, 64, 63), (64, 80, 81, 65), (65, 81, 82, 66), (66, 82, 83, 67), (67, 83, 84, 68), (68, 84, 85, 69), (69, 85, 86, 70), (70, 86, 87, 71), (71, 87, 88, 72), (72, 88, 89, 73), (73, 89, 90, 74), (74, 90, 91, 75), (75, 91, 92, 76), (76, 92, 93, 77), (77, 93, 94, 78), (78, 94, 95, 79), (79, 95, 80, 64)])
me_cylinder_005.polygons.foreach_set('use_smooth', [True] * 82)
_uv = me_cylinder_005.uv_layers.new(name='UVMap')
_uv.uv.foreach_set('vector', [1.0, 0.8937, 1.0, 1.0, 0.9375, 1.0, 0.9375, 0.8937, 0.9375, 0.8937, 0.9375, 1.0, 0.875, 1.0, 0.875, 0.8937, 0.875, 0.8937, 0.875, 1.0, 0.8125, 1.0, 0.8125, 0.8937, 0.8125, 0.8937, 0.8125, 1.0, 0.75, 1.0, 0.75, 0.8937, 0.75, 0.8937, 0.75, 1.0, 0.6875, 1.0, 0.6875, 0.8937, 0.6875, 0.8937, 0.6875, 1.0, 0.625, 1.0, 0.625, 0.8937, 0.625, 0.8937, 0.625, 1.0, 0.5625, 1.0, 0.5625, 0.8937, 0.5625, 0.8937, 0.5625, 1.0, 0.5, 1.0, 0.5, 0.8937, 0.5, 0.8937, 0.5, 1.0, 0.4375, 1.0, 0.4375, 0.8937, 0.4375, 0.8937, 0.4375, 1.0, 0.375, 1.0, 0.375, 0.8937, 0.375, 0.8937, 0.375, 1.0, 0.3125, 1.0, 0.3125, 0.8937, 0.3125, 0.8937, 0.3125, 1.0, 0.25, 1.0, 0.25, 0.8937, 0.25, 0.8937, 0.25, 1.0, 0.1875, 1.0, 0.1875, 0.8937, 0.1875, 0.8937, 0.1875, 1.0, 0.125, 1.0, 0.125, 0.8937, 0.3418, 0.4717, 0.25, 0.49, 0.1582, 0.4717, 0.08029, 0.4197, 0.02827, 0.3418, 0.01, 0.25, 0.02827, 0.1582, 0.08029, 0.08029, 0.1582, 0.02827, 0.25, 0.01, 0.3418, 0.02827, 0.4197, 0.08029, 0.4717, 0.1582, 0.49, 0.25, 0.4717, 0.3418, 0.4197, 0.4197, 0.125, 0.8937, 0.125, 1.0, 0.0625, 1.0, 0.0625, 0.8937, 0.0625, 0.8937, 0.0625, 1.0, 0.0, 1.0, 0.0, 0.8937, 0.75, 0.49, 0.8418, 0.4717, 0.9197, 0.4197, 0.9717, 0.3418, 0.99, 0.25, 0.9717, 0.1582, 0.9197, 0.08029, 0.8418, 0.02827, 0.75, 0.01, 0.6582, 0.02827, 0.5803, 0.08029, 0.5283, 0.1582, 0.51, 0.25, 0.5283, 0.3418, 0.5803, 0.4197, 0.6582, 0.4717, 0.0625, 0.8287, 0.0625, 0.8937, 0.0, 0.8937, 0.0, 0.8287, 0.125, 0.8287, 0.125, 0.8937, 0.0625, 0.8937, 0.0625, 0.8287, 0.1875, 0.8287, 0.1875, 0.8937, 0.125, 0.8937, 0.125, 0.8287, 0.25, 0.8287, 0.25, 0.8937, 0.1875, 0.8937, 0.1875, 0.8287, 0.3125, 0.8287, 0.3125, 0.8937, 0.25, 0.8937, 0.25, 0.8287, 0.375, 0.8287, 0.375, 0.8937, 0.3125, 0.8937, 0.3125, 0.8287, 0.4375, 0.8287, 0.4375, 0.8937, 0.375, 0.8937, 0.375, 0.8287, 0.5, 0.8287, 0.5, 0.8937, 0.4375, 0.8937, 0.4375, 0.8287, 0.5625, 0.8287, 0.5625, 0.8937, 0.5, 0.8937, 0.5, 0.8287, 0.625, 0.8287, 0.625, 0.8937, 0.5625, 0.8937, 0.5625, 0.8287, 0.6875, 0.8287, 0.6875, 0.8937, 0.625, 0.8937, 0.625, 0.8287, 0.75, 0.8287, 0.75, 0.8937, 0.6875, 0.8937, 0.6875, 0.8287, 0.8125, 0.8287, 0.8125, 0.8937, 0.75, 0.8937, 0.75, 0.8287, 0.875, 0.8287, 0.875, 0.8937, 0.8125, 0.8937, 0.8125, 0.8287, 0.9375, 0.8287, 0.9375, 0.8937, 0.875, 0.8937, 0.875, 0.8287, 1.0, 0.8287, 1.0, 0.8937, 0.9375, 0.8937, 0.9375, 0.8287, 1.0, 0.5, 1.0, 0.5909, 0.9375, 0.5909, 0.9375, 0.5, 0.9375, 0.5, 0.9375, 0.5909, 0.875, 0.5909, 0.875, 0.5, 0.875, 0.5, 0.875, 0.5909, 0.8125, 0.5909, 0.8125, 0.5, 0.8125, 0.5, 0.8125, 0.5909, 0.75, 0.5909, 0.75, 0.5, 0.75, 0.5, 0.75, 0.5909, 0.6875, 0.5909, 0.6875, 0.5, 0.6875, 0.5, 0.6875, 0.5909, 0.625, 0.5909, 0.625, 0.5, 0.625, 0.5, 0.625, 0.5909, 0.5625, 0.5909, 0.5625, 0.5, 0.5625, 0.5, 0.5625, 0.5909, 0.5, 0.5909, 0.5, 0.5, 0.5, 0.5, 0.5, 0.5909, 0.4375, 0.5909, 0.4375, 0.5, 0.4375, 0.5, 0.4375, 0.5909, 0.375, 0.5909, 0.375, 0.5, 0.375, 0.5, 0.375, 0.5909, 0.3125, 0.5909, 0.3125, 0.5, 0.3125, 0.5, 0.3125, 0.5909, 0.25, 0.5909, 0.25, 0.5, 0.25, 0.5, 0.25, 0.5909, 0.1875, 0.5909, 0.1875, 0.5, 0.1875, 0.5, 0.1875, 0.5909, 0.125, 0.5909, 0.125, 0.5, 0.125, 0.5, 0.125, 0.5909, 0.0625, 0.5909, 0.0625, 0.5, 0.0625, 0.5, 0.0625, 0.5909, 0.0, 0.5909, 0.0, 0.5, 1.0, 0.5909, 1.0, 0.6481, 0.9375, 0.6481, 0.9375, 0.5909, 0.9375, 0.5909, 0.9375, 0.6481, 0.875, 0.6481, 0.875, 0.5909, 0.875, 0.5909, 0.875, 0.6481, 0.8125, 0.6481, 0.8125, 0.5909, 0.8125, 0.5909, 0.8125, 0.6481, 0.75, 0.6481, 0.75, 0.5909, 0.75, 0.5909, 0.75, 0.6481, 0.6875, 0.6481, 0.6875, 0.5909, 0.6875, 0.5909, 0.6875, 0.6481, 0.625, 0.6481, 0.625, 0.5909, 0.625, 0.5909, 0.625, 0.6481, 0.5625, 0.6481, 0.5625, 0.5909, 0.5625, 0.5909, 0.5625, 0.6481, 0.5, 0.6481, 0.5, 0.5909, 0.5, 0.5909, 0.5, 0.6481, 0.4375, 0.6481, 0.4375, 0.5909, 0.4375, 0.5909, 0.4375, 0.6481, 0.375, 0.6481, 0.375, 0.5909, 0.375, 0.5909, 0.375, 0.6481, 0.3125, 0.6481, 0.3125, 0.5909, 0.3125, 0.5909, 0.3125, 0.6481, 0.25, 0.6481, 0.25, 0.5909, 0.25, 0.5909, 0.25, 0.6481, 0.1875, 0.6481, 0.1875, 0.5909, 0.1875, 0.5909, 0.1875, 0.6481, 0.125, 0.6481, 0.125, 0.5909, 0.125, 0.5909, 0.125, 0.6481, 0.0625, 0.6481, 0.0625, 0.5909, 0.0625, 0.5909, 0.0625, 0.6481, 0.0, 0.6481, 0.0, 0.5909, 1.0, 0.6481, 1.0, 0.8287, 0.9375, 0.8287, 0.9375, 0.6481, 0.9375, 0.6481, 0.9375, 0.8287, 0.875, 0.8287, 0.875, 0.6481, 0.875, 0.6481, 0.875, 0.8287, 0.8125, 0.8287, 0.8125, 0.6481, 0.8125, 0.6481, 0.8125, 0.8287, 0.75, 0.8287, 0.75, 0.6481, 0.75, 0.6481, 0.75, 0.8287, 0.6875, 0.8287, 0.6875, 0.6481, 0.6875, 0.6481, 0.6875, 0.8287, 0.625, 0.8287, 0.625, 0.6481, 0.625, 0.6481, 0.625, 0.8287, 0.5625, 0.8287, 0.5625, 0.6481, 0.5625, 0.6481, 0.5625, 0.8287, 0.5, 0.8287, 0.5, 0.6481, 0.5, 0.6481, 0.5, 0.8287, 0.4375, 0.8287, 0.4375, 0.6481, 0.4375, 0.6481, 0.4375, 0.8287, 0.375, 0.8287, 0.375, 0.6481, 0.375, 0.6481, 0.375, 0.8287, 0.3125, 0.8287, 0.3125, 0.6481, 0.3125, 0.6481, 0.3125, 0.8287, 0.25, 0.8287, 0.25, 0.6481, 0.25, 0.6481, 0.25, 0.8287, 0.1875, 0.8287, 0.1875, 0.6481, 0.1875, 0.6481, 0.1875, 0.8287, 0.125, 0.8287, 0.125, 0.6481, 0.125, 0.6481, 0.125, 0.8287, 0.0625, 0.8287, 0.0625, 0.6481, 0.0625, 0.6481, 0.0625, 0.8287, 0.0, 0.8287, 0.0, 0.6481])
me_cylinder_005.update()
me_cylinder_006 = bpy.data.meshes.new('Cylinder.006')
me_cylinder_006.from_pydata([(-1.458, -0.2976, 1.679), (-1.458, 0.2976, 1.679), (-1.501, -0.2976, 1.668), (-1.501, 0.2976, 1.668), (-1.538, -0.2976, 1.634), (-1.538, 0.2976, 1.634), (-1.563, -0.2976, 1.585), (-1.563, 0.2976, 1.585), (-1.571, -0.2976, 1.526), (-1.571, 0.2976, 1.526), (-1.563, -0.2976, 1.467), (-1.563, 0.2976, 1.467), (-1.538, -0.2976, 1.417), (-1.538, 0.2976, 1.417), (-1.501, -0.2976, 1.384), (-1.501, 0.2976, 1.384), (-1.458, -0.2976, 1.372), (-1.458, 0.2976, 1.372), (-1.414, -0.2976, 1.384), (-1.414, 0.2976, 1.384), (-1.378, -0.2976, 1.417), (-1.378, 0.2976, 1.417), (-1.353, -0.2976, 1.467), (-1.353, 0.2976, 1.467), (-1.344, -0.2976, 1.526), (-1.344, 0.2976, 1.526), (-1.353, -0.2976, 1.585), (-1.353, 0.2976, 1.585), (-1.378, -0.2976, 1.634), (-1.378, 0.2976, 1.634), (-1.414, -0.2976, 1.668), (-1.414, 0.2976, 1.668), (-1.458, -0.4552, 1.815), (-1.54, -0.4552, 1.793), (-1.54, 0.4552, 1.793), (-1.458, 0.4552, 1.815), (-1.609, -0.4552, 1.73), (-1.609, 0.4552, 1.73), (-1.655, -0.4552, 1.637), (-1.655, 0.4552, 1.637), (-1.672, -0.4552, 1.526), (-1.672, 0.4552, 1.526), (-1.655, -0.4552, 1.415), (-1.655, 0.4552, 1.415), (-1.609, -0.4552, 1.321), (-1.609, 0.4552, 1.321), (-1.54, -0.4552, 1.258), (-1.54, 0.4552, 1.258), (-1.458, -0.4552, 1.236), (-1.458, 0.4552, 1.236), (-1.376, -0.4552, 1.258), (-1.376, 0.4552, 1.258), (-1.307, -0.4552, 1.321), (-1.307, 0.4552, 1.321), (-1.26, -0.4552, 1.415), (-1.26, 0.4552, 1.415), (-1.244, -0.4552, 1.526), (-1.244, 0.4552, 1.526), (-1.26, -0.4552, 1.637), (-1.26, 0.4552, 1.637), (-1.307, -0.4552, 1.73), (-1.307, 0.4552, 1.73), (-1.376, -0.4552, 1.793), (-1.376, 0.4552, 1.793), (-1.458, -0.7189, 1.815), (-1.54, -0.7189, 1.793), (-1.54, 0.7189, 1.793), (-1.458, 0.7189, 1.815), (-1.609, -0.7189, 1.73), (-1.609, 0.7189, 1.73), (-1.655, -0.7189, 1.637), (-1.655, 0.7189, 1.637), (-1.672, -0.7189, 1.526), (-1.672, 0.7189, 1.526), (-1.655, -0.7189, 1.415), (-1.655, 0.7189, 1.415), (-1.609, -0.7189, 1.321), (-1.609, 0.7189, 1.321), (-1.54, -0.7189, 1.258), (-1.54, 0.7189, 1.258), (-1.458, -0.7189, 1.236), (-1.458, 0.7189, 1.236), (-1.376, -0.7189, 1.258), (-1.376, 0.7189, 1.258), (-1.307, -0.7189, 1.321), (-1.307, 0.7189, 1.321), (-1.26, -0.7189, 1.415), (-1.26, 0.7189, 1.415), (-1.244, -0.7189, 1.526), (-1.244, 0.7189, 1.526), (-1.26, -0.7189, 1.637), (-1.26, 0.7189, 1.637), (-1.307, -0.7189, 1.73), (-1.307, 0.7189, 1.73), (-1.376, -0.7189, 1.793), (-1.376, 0.7189, 1.793), (-1.458, -0.8121, 1.698), (-1.506, -0.8121, 1.685), (-1.506, 0.8121, 1.685), (-1.458, 0.8121, 1.698), (-1.548, -0.8121, 1.647), (-1.548, 0.8121, 1.647), (-1.575, -0.8121, 1.592), (-1.575, 0.8121, 1.592), (-1.585, -0.8121, 1.526), (-1.585, 0.8121, 1.526), (-1.575, -0.8121, 1.46), (-1.575, 0.8121, 1.46), (-1.548, -0.8121, 1.404), (-1.548, 0.8121, 1.404), (-1.506, -0.8121, 1.367), (-1.506, 0.8121, 1.367), (-1.458, -0.8121, 1.354), (-1.458, 0.8121, 1.354), (-1.409, -0.8121, 1.367), (-1.409, 0.8121, 1.367), (-1.368, -0.8121, 1.404), (-1.368, 0.8121, 1.404), (-1.34, -0.8121, 1.46), (-1.34, 0.8121, 1.46), (-1.331, -0.8121, 1.526), (-1.331, 0.8121, 1.526), (-1.34, -0.8121, 1.592), (-1.34, 0.8121, 1.592), (-1.368, -0.8121, 1.647), (-1.368, 0.8121, 1.647), (-1.409, -0.8121, 1.685), (-1.409, 0.8121, 1.685)], [], [(0, 1, 3, 2), (2, 3, 5, 4), (4, 5, 7, 6), (6, 7, 9, 8), (8, 9, 11, 10), (10, 11, 13, 12), (12, 13, 15, 14), (14, 15, 17, 16), (16, 17, 19, 18), (18, 19, 21, 20), (20, 21, 23, 22), (22, 23, 25, 24), (24, 25, 27, 26), (26, 27, 29, 28), (19, 17, 49, 51), (28, 29, 31, 30), (30, 31, 1, 0), (16, 18, 50, 48), (36, 38, 70, 68), (51, 49, 81, 83), (8, 10, 42, 40), (26, 28, 60, 58), (0, 2, 33, 32), (11, 9, 41, 43), (29, 27, 59, 61), (3, 1, 35, 34), (18, 20, 52, 50), (21, 19, 51, 53), (10, 12, 44, 42), (28, 30, 62, 60), (13, 11, 43, 45), (31, 29, 61, 63), (2, 4, 36, 33), (20, 22, 54, 52), (5, 3, 34, 37), (23, 21, 53, 55), (12, 14, 46, 44), (30, 0, 32, 62), (15, 13, 45, 47), (1, 31, 63, 35), (4, 6, 38, 36), (22, 24, 56, 54), (7, 5, 37, 39), (25, 23, 55, 57), (14, 16, 48, 46), (17, 15, 47, 49), (6, 8, 40, 38), (24, 26, 58, 56), (9, 7, 39, 41), (27, 25, 57, 59), (73, 71, 103, 105), (84, 86, 118, 116), (35, 63, 95, 67), (50, 52, 84, 82), (39, 37, 69, 71), (53, 51, 83, 85), (38, 40, 72, 70), (52, 54, 86, 84), (41, 39, 71, 73), (55, 53, 85, 87), (40, 42, 74, 72), (54, 56, 88, 86), (43, 41, 73, 75), (57, 55, 87, 89), (42, 44, 76, 74), (56, 58, 90, 88), (45, 43, 75, 77), (59, 57, 89, 91), (44, 46, 78, 76), (58, 60, 92, 90), (47, 45, 77, 79), (32, 33, 65, 64), (61, 59, 91, 93), (46, 48, 80, 78), (34, 35, 67, 66), (60, 62, 94, 92), (49, 47, 79, 81), (33, 36, 68, 65), (63, 61, 93, 95), (48, 50, 82, 80), (37, 34, 66, 69), (62, 32, 64, 94), (98, 99, 127, 125, 123, 121, 119, 117, 115, 113, 111, 109, 107, 105, 103, 101), (96, 97, 100, 102, 104, 106, 108, 110, 112, 114, 116, 118, 120, 122, 124, 126), (87, 85, 117, 119), (72, 74, 106, 104), (86, 88, 120, 118), (75, 73, 105, 107), (89, 87, 119, 121), (74, 76, 108, 106), (88, 90, 122, 120), (77, 75, 107, 109), (91, 89, 121, 123), (76, 78, 110, 108), (90, 92, 124, 122), (79, 77, 109, 111), (64, 65, 97, 96), (93, 91, 123, 125), (78, 80, 112, 110), (66, 67, 99, 98), (92, 94, 126, 124), (81, 79, 111, 113), (65, 68, 100, 97), (95, 93, 125, 127), (80, 82, 114, 112), (69, 66, 98, 101), (94, 64, 96, 126), (83, 81, 113, 115), (68, 70, 102, 100), (67, 95, 127, 99), (82, 84, 116, 114), (71, 69, 101, 103), (85, 83, 115, 117), (70, 72, 104, 102)])
me_cylinder_006.polygons.foreach_set('use_smooth', [True] * 114)
_uv = me_cylinder_006.uv_layers.new(name='UVMap')
_uv.uv.foreach_set('vector', [1.0, 0.5, 1.0, 1.0, 0.9375, 1.0, 0.9375, 0.5, 0.9375, 0.5, 0.9375, 1.0, 0.875, 1.0, 0.875, 0.5, 0.875, 0.5, 0.875, 1.0, 0.8125, 1.0, 0.8125, 0.5, 0.8125, 0.5, 0.8125, 1.0, 0.75, 1.0, 0.75, 0.5, 0.75, 0.5, 0.75, 1.0, 0.6875, 1.0, 0.6875, 0.5, 0.6875, 0.5, 0.6875, 1.0, 0.625, 1.0, 0.625, 0.5, 0.625, 0.5, 0.625, 1.0, 0.5625, 1.0, 0.5625, 0.5, 0.5625, 0.5, 0.5625, 1.0, 0.5, 1.0, 0.5, 0.5, 0.5, 0.5, 0.5, 1.0, 0.4375, 1.0, 0.4375, 0.5, 0.4375, 0.5, 0.4375, 1.0, 0.375, 1.0, 0.375, 0.5, 0.375, 0.5, 0.375, 1.0, 0.3125, 1.0, 0.3125, 0.5, 0.3125, 0.5, 0.3125, 1.0, 0.25, 1.0, 0.25, 0.5, 0.25, 0.5, 0.25, 1.0, 0.1875, 1.0, 0.1875, 0.5, 0.1875, 0.5, 0.1875, 1.0, 0.125, 1.0, 0.125, 0.5, 0.4375, 1.0, 0.5, 1.0, 0.5, 1.0, 0.4375, 1.0, 0.125, 0.5, 0.125, 1.0, 0.0625, 1.0, 0.0625, 0.5, 0.0625, 0.5, 0.0625, 1.0, 0.0, 1.0, 0.0, 0.5, 0.5, 0.5, 0.4375, 0.5, 0.4375, 0.5, 0.5, 0.5, 0.875, 0.5, 0.8125, 0.5, 0.8125, 0.5, 0.875, 0.5, 0.4375, 1.0, 0.5, 1.0, 0.5, 1.0, 0.4375, 1.0, 0.75, 0.5, 0.6875, 0.5, 0.6875, 0.5, 0.75, 0.5, 0.1875, 0.5, 0.125, 0.5, 0.125, 0.5, 0.1875, 0.5, 1.0, 0.5, 0.9375, 0.5, 0.9375, 0.5, 1.0, 0.5, 0.6875, 1.0, 0.75, 1.0, 0.75, 1.0, 0.6875, 1.0, 0.125, 1.0, 0.1875, 1.0, 0.1875, 1.0, 0.125, 1.0, 0.9375, 1.0, 1.0, 1.0, 1.0, 1.0, 0.9375, 1.0, 0.4375, 0.5, 0.375, 0.5, 0.375, 0.5, 0.4375, 0.5, 0.375, 1.0, 0.4375, 1.0, 0.4375, 1.0, 0.375, 1.0, 0.6875, 0.5, 0.625, 0.5, 0.625, 0.5, 0.6875, 0.5, 0.125, 0.5, 0.0625, 0.5, 0.0625, 0.5, 0.125, 0.5, 0.625, 1.0, 0.6875, 1.0, 0.6875, 1.0, 0.625, 1.0, 0.0625, 1.0, 0.125, 1.0, 0.125, 1.0, 0.0625, 1.0, 0.9375, 0.5, 0.875, 0.5, 0.875, 0.5, 0.9375, 0.5, 0.375, 0.5, 0.3125, 0.5, 0.3125, 0.5, 0.375, 0.5, 0.875, 1.0, 0.9375, 1.0, 0.9375, 1.0, 0.875, 1.0, 0.3125, 1.0, 0.375, 1.0, 0.375, 1.0, 0.3125, 1.0, 0.625, 0.5, 0.5625, 0.5, 0.5625, 0.5, 0.625, 0.5, 0.0625, 0.5, 0.0, 0.5, 0.0, 0.5, 0.0625, 0.5, 0.5625, 1.0, 0.625, 1.0, 0.625, 1.0, 0.5625, 1.0, 0.0, 1.0, 0.0625, 1.0, 0.0625, 1.0, 0.0, 1.0, 0.875, 0.5, 0.8125, 0.5, 0.8125, 0.5, 0.875, 0.5, 0.3125, 0.5, 0.25, 0.5, 0.25, 0.5, 0.3125, 0.5, 0.8125, 1.0, 0.875, 1.0, 0.875, 1.0, 0.8125, 1.0, 0.25, 1.0, 0.3125, 1.0, 0.3125, 1.0, 0.25, 1.0, 0.5625, 0.5, 0.5, 0.5, 0.5, 0.5, 0.5625, 0.5, 0.5, 1.0, 0.5625, 1.0, 0.5625, 1.0, 0.5, 1.0, 0.8125, 0.5, 0.75, 0.5, 0.75, 0.5, 0.8125, 0.5, 0.25, 0.5, 0.1875, 0.5, 0.1875, 0.5, 0.25, 0.5, 0.75, 1.0, 0.8125, 1.0, 0.8125, 1.0, 0.75, 1.0, 0.1875, 1.0, 0.25, 1.0, 0.25, 1.0, 0.1875, 1.0, 0.75, 1.0, 0.8125, 1.0, 0.8125, 1.0, 0.75, 1.0, 0.375, 0.5, 0.3125, 0.5, 0.3125, 0.5, 0.375, 0.5, 0.0, 1.0, 0.0625, 1.0, 0.0625, 1.0, 0.0, 1.0, 0.4375, 0.5, 0.375, 0.5, 0.375, 0.5, 0.4375, 0.5, 0.8125, 1.0, 0.875, 1.0, 0.875, 1.0, 0.8125, 1.0, 0.375, 1.0, 0.4375, 1.0, 0.4375, 1.0, 0.375, 1.0, 0.8125, 0.5, 0.75, 0.5, 0.75, 0.5, 0.8125, 0.5, 0.375, 0.5, 0.3125, 0.5, 0.3125, 0.5, 0.375, 0.5, 0.75, 1.0, 0.8125, 1.0, 0.8125, 1.0, 0.75, 1.0, 0.3125, 1.0, 0.375, 1.0, 0.375, 1.0, 0.3125, 1.0, 0.75, 0.5, 0.6875, 0.5, 0.6875, 0.5, 0.75, 0.5, 0.3125, 0.5, 0.25, 0.5, 0.25, 0.5, 0.3125, 0.5, 0.6875, 1.0, 0.75, 1.0, 0.75, 1.0, 0.6875, 1.0, 0.25, 1.0, 0.3125, 1.0, 0.3125, 1.0, 0.25, 1.0, 0.6875, 0.5, 0.625, 0.5, 0.625, 0.5, 0.6875, 0.5, 0.25, 0.5, 0.1875, 0.5, 0.1875, 0.5, 0.25, 0.5, 0.625, 1.0, 0.6875, 1.0, 0.6875, 1.0, 0.625, 1.0, 0.1875, 1.0, 0.25, 1.0, 0.25, 1.0, 0.1875, 1.0, 0.625, 0.5, 0.5625, 0.5, 0.5625, 0.5, 0.625, 0.5, 0.1875, 0.5, 0.125, 0.5, 0.125, 0.5, 0.1875, 0.5, 0.5625, 1.0, 0.625, 1.0, 0.625, 1.0, 0.5625, 1.0, 1.0, 0.5, 0.9375, 0.5, 0.9375, 0.5, 1.0, 0.5, 0.125, 1.0, 0.1875, 1.0, 0.1875, 1.0, 0.125, 1.0, 0.5625, 0.5, 0.5, 0.5, 0.5, 0.5, 0.5625, 0.5, 0.9375, 1.0, 1.0, 1.0, 1.0, 1.0, 0.9375, 1.0, 0.125, 0.5, 0.0625, 0.5, 0.0625, 0.5, 0.125, 0.5, 0.5, 1.0, 0.5625, 1.0, 0.5625, 1.0, 0.5, 1.0, 0.9375, 0.5, 0.875, 0.5, 0.875, 0.5, 0.9375, 0.5, 0.0625, 1.0, 0.125, 1.0, 0.125, 1.0, 0.0625, 1.0, 0.5, 0.5, 0.4375, 0.5, 0.4375, 0.5, 0.5, 0.5, 0.875, 1.0, 0.9375, 1.0, 0.9375, 1.0, 0.875, 1.0, 0.0625, 0.5, 0.0, 0.5, 0.0, 0.5, 0.0625, 0.5, 0.3418, 0.4717, 0.25, 0.49, 0.1582, 0.4717, 0.08029, 0.4197, 0.02827, 0.3418, 0.01, 0.25, 0.02827, 0.1582, 0.08029, 0.08029, 0.1582, 0.02827, 0.25, 0.01, 0.3418, 0.02827, 0.4197, 0.08029, 0.4717, 0.1582, 0.49, 0.25, 0.4717, 0.3418, 0.4197, 0.4197, 0.75, 0.49, 0.8418, 0.4717, 0.9197, 0.4197, 0.9717, 0.3418, 0.99, 0.25, 0.9717, 0.1582, 0.9197, 0.08029, 0.8418, 0.02827, 0.75, 0.01, 0.6582, 0.02827, 0.5803, 0.08029, 0.5283, 0.1582, 0.51, 0.25, 0.5283, 0.3418, 0.5803, 0.4197, 0.6582, 0.4717, 0.3125, 1.0, 0.375, 1.0, 0.375, 1.0, 0.3125, 1.0, 0.75, 0.5, 0.6875, 0.5, 0.6875, 0.5, 0.75, 0.5, 0.3125, 0.5, 0.25, 0.5, 0.25, 0.5, 0.3125, 0.5, 0.6875, 1.0, 0.75, 1.0, 0.75, 1.0, 0.6875, 1.0, 0.25, 1.0, 0.3125, 1.0, 0.3125, 1.0, 0.25, 1.0, 0.6875, 0.5, 0.625, 0.5, 0.625, 0.5, 0.6875, 0.5, 0.25, 0.5, 0.1875, 0.5, 0.1875, 0.5, 0.25, 0.5, 0.625, 1.0, 0.6875, 1.0, 0.6875, 1.0, 0.625, 1.0, 0.1875, 1.0, 0.25, 1.0, 0.25, 1.0, 0.1875, 1.0, 0.625, 0.5, 0.5625, 0.5, 0.5625, 0.5, 0.625, 0.5, 0.1875, 0.5, 0.125, 0.5, 0.125, 0.5, 0.1875, 0.5, 0.5625, 1.0, 0.625, 1.0, 0.625, 1.0, 0.5625, 1.0, 1.0, 0.5, 0.9375, 0.5, 0.9375, 0.5, 1.0, 0.5, 0.125, 1.0, 0.1875, 1.0, 0.1875, 1.0, 0.125, 1.0, 0.5625, 0.5, 0.5, 0.5, 0.5, 0.5, 0.5625, 0.5, 0.9375, 1.0, 1.0, 1.0, 1.0, 1.0, 0.9375, 1.0, 0.125, 0.5, 0.0625, 0.5, 0.0625, 0.5, 0.125, 0.5, 0.5, 1.0, 0.5625, 1.0, 0.5625, 1.0, 0.5, 1.0, 0.9375, 0.5, 0.875, 0.5, 0.875, 0.5, 0.9375, 0.5, 0.0625, 1.0, 0.125, 1.0, 0.125, 1.0, 0.0625, 1.0, 0.5, 0.5, 0.4375, 0.5, 0.4375, 0.5, 0.5, 0.5, 0.875, 1.0, 0.9375, 1.0, 0.9375, 1.0, 0.875, 1.0, 0.0625, 0.5, 0.0, 0.5, 0.0, 0.5, 0.0625, 0.5, 0.4375, 1.0, 0.5, 1.0, 0.5, 1.0, 0.4375, 1.0, 0.875, 0.5, 0.8125, 0.5, 0.8125, 0.5, 0.875, 0.5, 0.0, 1.0, 0.0625, 1.0, 0.0625, 1.0, 0.0, 1.0, 0.4375, 0.5, 0.375, 0.5, 0.375, 0.5, 0.4375, 0.5, 0.8125, 1.0, 0.875, 1.0, 0.875, 1.0, 0.8125, 1.0, 0.375, 1.0, 0.4375, 1.0, 0.4375, 1.0, 0.375, 1.0, 0.8125, 0.5, 0.75, 0.5, 0.75, 0.5, 0.8125, 0.5])
me_cylinder_006.update()
me_cylinder_007 = bpy.data.meshes.new('Cylinder.007')
me_cylinder_007.from_pydata([(-0.2492, 0.08577, 0.004915), (-0.2492, 0.08577, 0.8694), (-0.2039, 0.07924, 0.004915), (-0.2039, 0.07924, 0.8694), (-0.1654, 0.06065, 0.004915), (-0.1654, 0.06065, 0.8694), (-0.1397, 0.03282, 0.004915), (-0.1397, 0.03282, 0.8694), (-0.1307, 0.0, 0.004915), (-0.1307, 0.0, 0.8694), (-0.1397, -0.03282, 0.004915), (-0.1397, -0.03282, 0.8694), (-0.1654, -0.06065, 0.004915), (-0.1654, -0.06065, 0.8694), (-0.2039, -0.07924, 0.004915), (-0.2039, -0.07924, 0.8694), (-0.2492, -0.08577, 0.004915), (-0.2492, -0.08577, 0.8694), (-0.2946, -0.07924, 0.004915), (-0.2946, -0.07924, 0.8694), (-0.3331, -0.06065, 0.004915), (-0.3331, -0.06065, 0.8694), (-0.3588, -0.03282, 0.004915), (-0.3588, -0.03282, 0.8694), (-0.3678, 0.0, 0.004915), (-0.3678, 0.0, 0.8694), (-0.3588, 0.03282, 0.004915), (-0.3588, 0.03282, 0.8694), (-0.3331, 0.06065, 0.004915), (-0.3331, 0.06065, 0.8694), (-0.2946, 0.07924, 0.004915), (-0.2946, 0.07924, 0.8694), (-0.2492, 0.08577, 0.5385), (-0.2039, 0.07924, 0.5385), (-0.1654, 0.06065, 0.5385), (-0.1397, 0.03282, 0.5385), (-0.1307, 0.0, 0.5385), (-0.1397, -0.03282, 0.5385), (-0.1654, -0.06065, 0.5385), (-0.2039, -0.07924, 0.5385), (-0.2492, -0.08577, 0.5385), (-0.2946, -0.07924, 0.5385), (-0.3331, -0.06065, 0.5385), (-0.3588, -0.03282, 0.5385), (-0.3678, 0.0, 0.5385), (-0.3588, 0.03282, 0.5385), (-0.3331, 0.06065, 0.5385), (-0.2946, 0.07924, 0.5385), (-0.1816, 0.1182, 0.4463), (-0.1242, 0.09047, 0.4463), (-0.08586, 0.04896, 0.4463), (-0.0724, -4.579e-10, 0.4463), (-0.08586, -0.04896, 0.4463), (-0.1242, -0.09047, 0.4463), (-0.1816, -0.1182, 0.4463), (-0.2492, -0.1279, 0.4463), (-0.3169, -0.1182, 0.4463), (-0.3743, -0.09047, 0.4463), (-0.4126, -0.04896, 0.4463), (-0.4261, -4.579e-10, 0.4463), (-0.4126, 0.04896, 0.4463), (-0.3743, 0.09047, 0.4463), (-0.3169, 0.1182, 0.4463), (-0.2492, 0.1279, 0.4463), (-0.2039, 0.07924, 0.3748), (-0.1654, 0.06065, 0.3748), (-0.1397, 0.03282, 0.3748), (-0.1307, 0.0, 0.3748), (-0.1397, -0.03282, 0.3748), (-0.1654, -0.06065, 0.3748), (-0.2039, -0.07924, 0.3748), (-0.2492, -0.08577, 0.3748), (-0.2946, -0.07924, 0.3748), (-0.3331, -0.06065, 0.3748), (-0.3588, -0.03282, 0.3748), (-0.3678, 0.0, 0.3748), (-0.3588, 0.03282, 0.3748), (-0.3331, 0.06065, 0.3748), (-0.2946, 0.07924, 0.3748), (-0.2492, 0.08577, 0.3748)], [], [(32, 1, 3, 33), (33, 3, 5, 34), (34, 5, 7, 35), (35, 7, 9, 36), (36, 9, 11, 37), (37, 11, 13, 38), (38, 13, 15, 39), (39, 15, 17, 40), (40, 17, 19, 41), (41, 19, 21, 42), (42, 21, 23, 43), (43, 23, 25, 44), (44, 25, 27, 45), (45, 27, 29, 46), (3, 1, 31, 29, 27, 25, 23, 21, 19, 17, 15, 13, 11, 9, 7, 5), (46, 29, 31, 47), (47, 31, 1, 32), (0, 2, 4, 6, 8, 10, 12, 14, 16, 18, 20, 22, 24, 26, 28, 30), (62, 47, 32, 63), (61, 46, 47, 62), (60, 45, 46, 61), (59, 44, 45, 60), (58, 43, 44, 59), (57, 42, 43, 58), (56, 41, 42, 57), (55, 40, 41, 56), (54, 39, 40, 55), (53, 38, 39, 54), (52, 37, 38, 53), (51, 36, 37, 52), (50, 35, 36, 51), (49, 34, 35, 50), (48, 33, 34, 49), (63, 32, 33, 48), (79, 63, 48, 64), (64, 48, 49, 65), (65, 49, 50, 66), (66, 50, 51, 67), (67, 51, 52, 68), (68, 52, 53, 69), (69, 53, 54, 70), (70, 54, 55, 71), (71, 55, 56, 72), (72, 56, 57, 73), (73, 57, 58, 74), (74, 58, 59, 75), (75, 59, 60, 76), (76, 60, 61, 77), (77, 61, 62, 78), (78, 62, 63, 79), (30, 78, 79, 0), (28, 77, 78, 30), (26, 76, 77, 28), (24, 75, 76, 26), (22, 74, 75, 24), (20, 73, 74, 22), (18, 72, 73, 20), (16, 71, 72, 18), (14, 70, 71, 16), (12, 69, 70, 14), (10, 68, 69, 12), (8, 67, 68, 10), (6, 66, 67, 8), (4, 65, 66, 6), (2, 64, 65, 4), (0, 79, 64, 2)])
me_cylinder_007.polygons.foreach_set('use_smooth', [True] * 66)
_uv = me_cylinder_007.uv_layers.new(name='UVMap')
_uv.uv.foreach_set('vector', [1.0, 0.8086, 1.0, 1.0, 0.9375, 1.0, 0.9375, 0.8086, 0.9375, 0.8086, 0.9375, 1.0, 0.875, 1.0, 0.875, 0.8086, 0.875, 0.8086, 0.875, 1.0, 0.8125, 1.0, 0.8125, 0.8086, 0.8125, 0.8086, 0.8125, 1.0, 0.75, 1.0, 0.75, 0.8086, 0.75, 0.8086, 0.75, 1.0, 0.6875, 1.0, 0.6875, 0.8086, 0.6875, 0.8086, 0.6875, 1.0, 0.625, 1.0, 0.625, 0.8086, 0.625, 0.8086, 0.625, 1.0, 0.5625, 1.0, 0.5625, 0.8086, 0.5625, 0.8086, 0.5625, 1.0, 0.5, 1.0, 0.5, 0.8086, 0.5, 0.8086, 0.5, 1.0, 0.4375, 1.0, 0.4375, 0.8086, 0.4375, 0.8086, 0.4375, 1.0, 0.375, 1.0, 0.375, 0.8086, 0.375, 0.8086, 0.375, 1.0, 0.3125, 1.0, 0.3125, 0.8086, 0.3125, 0.8086, 0.3125, 1.0, 0.25, 1.0, 0.25, 0.8086, 0.25, 0.8086, 0.25, 1.0, 0.1875, 1.0, 0.1875, 0.8086, 0.1875, 0.8086, 0.1875, 1.0, 0.125, 1.0, 0.125, 0.8086, 0.3418, 0.4717, 0.25, 0.49, 0.1582, 0.4717, 0.08029, 0.4197, 0.02827, 0.3418, 0.01, 0.25, 0.02827, 0.1582, 0.08029, 0.08029, 0.1582, 0.02827, 0.25, 0.01, 0.3418, 0.02827, 0.4197, 0.08029, 0.4717, 0.1582, 0.49, 0.25, 0.4717, 0.3418, 0.4197, 0.4197, 0.125, 0.8086, 0.125, 1.0, 0.0625, 1.0, 0.0625, 0.8086, 0.0625, 0.8086, 0.0625, 1.0, 0.0, 1.0, 0.0, 0.8086, 0.75, 0.49, 0.8418, 0.4717, 0.9197, 0.4197, 0.9717, 0.3418, 0.99, 0.25, 0.9717, 0.1582, 0.9197, 0.08029, 0.8418, 0.02827, 0.75, 0.01, 0.6582, 0.02827, 0.5803, 0.08029, 0.5283, 0.1582, 0.51, 0.25, 0.5283, 0.3418, 0.5803, 0.4197, 0.6582, 0.4717, 0.0625, 0.7553, 0.0625, 0.8086, 0.0, 0.8086, 0.0, 0.7553, 0.125, 0.7553, 0.125, 0.8086, 0.0625, 0.8086, 0.0625, 0.7553, 0.1875, 0.7553, 0.1875, 0.8086, 0.125, 0.8086, 0.125, 0.7553, 0.25, 0.7553, 0.25, 0.8086, 0.1875, 0.8086, 0.1875, 0.7553, 0.3125, 0.7553, 0.3125, 0.8086, 0.25, 0.8086, 0.25, 0.7553, 0.375, 0.7553, 0.375, 0.8086, 0.3125, 0.8086, 0.3125, 0.7553, 0.4375, 0.7553, 0.4375, 0.8086, 0.375, 0.8086, 0.375, 0.7553, 0.5, 0.7553, 0.5, 0.8086, 0.4375, 0.8086, 0.4375, 0.7553, 0.5625, 0.7553, 0.5625, 0.8086, 0.5, 0.8086, 0.5, 0.7553, 0.625, 0.7553, 0.625, 0.8086, 0.5625, 0.8086, 0.5625, 0.7553, 0.6875, 0.7553, 0.6875, 0.8086, 0.625, 0.8086, 0.625, 0.7553, 0.75, 0.7553, 0.75, 0.8086, 0.6875, 0.8086, 0.6875, 0.7553, 0.8125, 0.7553, 0.8125, 0.8086, 0.75, 0.8086, 0.75, 0.7553, 0.875, 0.7553, 0.875, 0.8086, 0.8125, 0.8086, 0.8125, 0.7553, 0.9375, 0.7553, 0.9375, 0.8086, 0.875, 0.8086, 0.875, 0.7553, 1.0, 0.7553, 1.0, 0.8086, 0.9375, 0.8086, 0.9375, 0.7553, 1.0, 0.7139, 1.0, 0.7553, 0.9375, 0.7553, 0.9375, 0.7139, 0.9375, 0.7139, 0.9375, 0.7553, 0.875, 0.7553, 0.875, 0.7139, 0.875, 0.7139, 0.875, 0.7553, 0.8125, 0.7553, 0.8125, 0.7139, 0.8125, 0.7139, 0.8125, 0.7553, 0.75, 0.7553, 0.75, 0.7139, 0.75, 0.7139, 0.75, 0.7553, 0.6875, 0.7553, 0.6875, 0.7139, 0.6875, 0.7139, 0.6875, 0.7553, 0.625, 0.7553, 0.625, 0.7139, 0.625, 0.7139, 0.625, 0.7553, 0.5625, 0.7553, 0.5625, 0.7139, 0.5625, 0.7139, 0.5625, 0.7553, 0.5, 0.7553, 0.5, 0.7139, 0.5, 0.7139, 0.5, 0.7553, 0.4375, 0.7553, 0.4375, 0.7139, 0.4375, 0.7139, 0.4375, 0.7553, 0.375, 0.7553, 0.375, 0.7139, 0.375, 0.7139, 0.375, 0.7553, 0.3125, 0.7553, 0.3125, 0.7139, 0.3125, 0.7139, 0.3125, 0.7553, 0.25, 0.7553, 0.25, 0.7139, 0.25, 0.7139, 0.25, 0.7553, 0.1875, 0.7553, 0.1875, 0.7139, 0.1875, 0.7139, 0.1875, 0.7553, 0.125, 0.7553, 0.125, 0.7139, 0.125, 0.7139, 0.125, 0.7553, 0.0625, 0.7553, 0.0625, 0.7139, 0.0625, 0.7139, 0.0625, 0.7553, 0.0, 0.7553, 0.0, 0.7139, 0.0625, 0.5, 0.0625, 0.7139, 0.0, 0.7139, 0.0, 0.5, 0.125, 0.5, 0.125, 0.7139, 0.0625, 0.7139, 0.0625, 0.5, 0.1875, 0.5, 0.1875, 0.7139, 0.125, 0.7139, 0.125, 0.5, 0.25, 0.5, 0.25, 0.7139, 0.1875, 0.7139, 0.1875, 0.5, 0.3125, 0.5, 0.3125, 0.7139, 0.25, 0.7139, 0.25, 0.5, 0.375, 0.5, 0.375, 0.7139, 0.3125, 0.7139, 0.3125, 0.5, 0.4375, 0.5, 0.4375, 0.7139, 0.375, 0.7139, 0.375, 0.5, 0.5, 0.5, 0.5, 0.7139, 0.4375, 0.7139, 0.4375, 0.5, 0.5625, 0.5, 0.5625, 0.7139, 0.5, 0.7139, 0.5, 0.5, 0.625, 0.5, 0.625, 0.7139, 0.5625, 0.7139, 0.5625, 0.5, 0.6875, 0.5, 0.6875, 0.7139, 0.625, 0.7139, 0.625, 0.5, 0.75, 0.5, 0.75, 0.7139, 0.6875, 0.7139, 0.6875, 0.5, 0.8125, 0.5, 0.8125, 0.7139, 0.75, 0.7139, 0.75, 0.5, 0.875, 0.5, 0.875, 0.7139, 0.8125, 0.7139, 0.8125, 0.5, 0.9375, 0.5, 0.9375, 0.7139, 0.875, 0.7139, 0.875, 0.5, 1.0, 0.5, 1.0, 0.7139, 0.9375, 0.7139, 0.9375, 0.5])
me_cylinder_007.update()
me_cube_001 = bpy.data.meshes.new('Cube.001')
me_cube_001.from_pydata([(-1.0, -1.0, -1.0), (-1.0, -1.0, 1.0), (-1.0, 1.0, -1.0), (-1.0, 1.0, 1.0), (1.0, -1.0, -1.0), (1.0, -1.0, 1.0), (1.0, 1.0, -1.0), (1.0, 1.0, 1.0)], [], [(0, 1, 3, 2), (2, 3, 7, 6), (6, 7, 5, 4), (4, 5, 1, 0), (2, 6, 4, 0), (7, 3, 1, 5)])
_uv = me_cube_001.uv_layers.new(name='UVMap')
_uv.uv.foreach_set('vector', [0.375, 0.0, 0.625, 0.0, 0.625, 0.25, 0.375, 0.25, 0.375, 0.25, 0.625, 0.25, 0.625, 0.5, 0.375, 0.5, 0.375, 0.5, 0.625, 0.5, 0.625, 0.75, 0.375, 0.75, 0.375, 0.75, 0.625, 0.75, 0.625, 1.0, 0.375, 1.0, 0.125, 0.5, 0.375, 0.5, 0.375, 0.75, 0.125, 0.75, 0.625, 0.5, 0.875, 0.5, 0.875, 0.75, 0.625, 0.75])
me_cube_001.update()
me_cylinder_008 = bpy.data.meshes.new('Cylinder.008')
me_cylinder_008.from_pydata([(0.0, 1.0, -1.0), (0.0, 1.0, 1.0), (0.3827, 0.9239, -1.0), (0.3827, 0.9239, 1.0), (0.7071, 0.7071, -1.0), (0.7071, 0.7071, 1.0), (0.9239, 0.3827, -1.0), (0.9239, 0.3827, 1.0), (1.0, 0.0, -1.0), (1.0, 0.0, 1.0), (0.9239, -0.3827, -1.0), (0.9239, -0.3827, 1.0), (0.7071, -0.7071, -1.0), (0.7071, -0.7071, 1.0), (0.3827, -0.9239, -1.0), (0.3827, -0.9239, 1.0), (0.0, -1.0, -1.0), (0.0, -1.0, 1.0), (-0.3827, -0.9239, -1.0), (-0.3827, -0.9239, 1.0), (-0.7071, -0.7071, -1.0), (-0.7071, -0.7071, 1.0), (-0.9239, -0.3827, -1.0), (-0.9239, -0.3827, 1.0), (-1.0, 0.0, -1.0), (-1.0, 0.0, 1.0), (-0.9239, 0.3827, -1.0), (-0.9239, 0.3827, 1.0), (-0.7071, 0.7071, -1.0), (-0.7071, 0.7071, 1.0), (-0.3827, 0.9239, -1.0), (-0.3827, 0.9239, 1.0), (0.0, 1.0, -0.5), (0.0, 1.0, 0.0), (0.0, 1.0, 0.5), (0.3827, 0.9239, 0.5), (0.3827, 0.9239, 0.0), (0.3827, 0.9239, -0.5), (0.7071, 0.7071, 0.5), (0.7071, 0.7071, 0.0), (0.7071, 0.7071, -0.5), (0.9239, 0.3827, 0.5), (0.9239, 0.3827, 0.0), (0.9239, 0.3827, -0.5), (1.0, 0.0, 0.5), (1.0, 0.0, 0.0), (1.0, 0.0, -0.5), (0.9239, -0.3827, 0.5), (0.9239, -0.3827, 0.0), (0.9239, -0.3827, -0.5), (0.7071, -0.7071, 0.5), (0.7071, -0.7071, 0.0), (0.7071, -0.7071, -0.5), (0.3827, -0.9239, 0.5), (0.3827, -0.9239, 0.0), (0.3827, -0.9239, -0.5), (0.0, -1.0, 0.5), (0.0, -1.0, 0.0), (0.0, -1.0, -0.5), (-0.3827, -0.9239, 0.5), (-0.3827, -0.9239, 0.0), (-0.3827, -0.9239, -0.5), (-0.7071, -0.7071, 0.5), (-0.7071, -0.7071, 0.0), (-0.7071, -0.7071, -0.5), (-0.9239, -0.3827, 0.5), (-0.9239, -0.3827, 0.0), (-0.9239, -0.3827, -0.5), (-1.0, 0.0, 0.5), (-1.0, 0.0, 0.0), (-1.0, 0.0, -0.5), (-0.9239, 0.3827, 0.5), (-0.9239, 0.3827, 0.0), (-0.9239, 0.3827, -0.5), (-0.7071, 0.7071, 0.5), (-0.7071, 0.7071, 0.0), (-0.7071, 0.7071, -0.5), (-0.3827, 0.9239, 0.5), (-0.3827, 0.9239, 0.0), (-0.3827, 0.9239, -0.5)], [], [(34, 1, 3, 35), (35, 3, 5, 38), (38, 5, 7, 41), (41, 7, 9, 44), (44, 9, 11, 47), (47, 11, 13, 50), (50, 13, 15, 53), (53, 15, 17, 56), (56, 17, 19, 59), (59, 19, 21, 62), (62, 21, 23, 65), (65, 23, 25, 68), (68, 25, 27, 71), (71, 27, 29, 74), (3, 1, 31, 29, 27, 25, 23, 21, 19, 17, 15, 13, 11, 9, 7, 5), (74, 29, 31, 77), (77, 31, 1, 34), (0, 2, 4, 6, 8, 10, 12, 14, 16, 18, 20, 22, 24, 26, 28, 30), (30, 79, 32, 0), (79, 78, 33, 32), (78, 77, 34, 33), (28, 76, 79, 30), (76, 75, 78, 79), (75, 74, 77, 78), (26, 73, 76, 28), (73, 72, 75, 76), (72, 71, 74, 75), (24, 70, 73, 26), (70, 69, 72, 73), (69, 68, 71, 72), (22, 67, 70, 24), (67, 66, 69, 70), (66, 65, 68, 69), (20, 64, 67, 22), (64, 63, 66, 67), (63, 62, 65, 66), (18, 61, 64, 20), (61, 60, 63, 64), (60, 59, 62, 63), (16, 58, 61, 18), (58, 57, 60, 61), (57, 56, 59, 60), (14, 55, 58, 16), (55, 54, 57, 58), (54, 53, 56, 57), (12, 52, 55, 14), (52, 51, 54, 55), (51, 50, 53, 54), (10, 49, 52, 12), (49, 48, 51, 52), (48, 47, 50, 51), (8, 46, 49, 10), (46, 45, 48, 49), (45, 44, 47, 48), (6, 43, 46, 8), (43, 42, 45, 46), (42, 41, 44, 45), (4, 40, 43, 6), (40, 39, 42, 43), (39, 38, 41, 42), (2, 37, 40, 4), (37, 36, 39, 40), (36, 35, 38, 39), (0, 32, 37, 2), (32, 33, 36, 37), (33, 34, 35, 36)])
me_cylinder_008.polygons.foreach_set('use_smooth', [True] * 66)
_uv = me_cylinder_008.uv_layers.new(name='UVMap')
_uv.uv.foreach_set('vector', [1.0, 0.875, 1.0, 1.0, 0.9375, 1.0, 0.9375, 0.875, 0.9375, 0.875, 0.9375, 1.0, 0.875, 1.0, 0.875, 0.875, 0.875, 0.875, 0.875, 1.0, 0.8125, 1.0, 0.8125, 0.875, 0.8125, 0.875, 0.8125, 1.0, 0.75, 1.0, 0.75, 0.875, 0.75, 0.875, 0.75, 1.0, 0.6875, 1.0, 0.6875, 0.875, 0.6875, 0.875, 0.6875, 1.0, 0.625, 1.0, 0.625, 0.875, 0.625, 0.875, 0.625, 1.0, 0.5625, 1.0, 0.5625, 0.875, 0.5625, 0.875, 0.5625, 1.0, 0.5, 1.0, 0.5, 0.875, 0.5, 0.875, 0.5, 1.0, 0.4375, 1.0, 0.4375, 0.875, 0.4375, 0.875, 0.4375, 1.0, 0.375, 1.0, 0.375, 0.875, 0.375, 0.875, 0.375, 1.0, 0.3125, 1.0, 0.3125, 0.875, 0.3125, 0.875, 0.3125, 1.0, 0.25, 1.0, 0.25, 0.875, 0.25, 0.875, 0.25, 1.0, 0.1875, 1.0, 0.1875, 0.875, 0.1875, 0.875, 0.1875, 1.0, 0.125, 1.0, 0.125, 0.875, 0.3418, 0.4717, 0.25, 0.49, 0.1582, 0.4717, 0.08029, 0.4197, 0.02827, 0.3418, 0.01, 0.25, 0.02827, 0.1582, 0.08029, 0.08029, 0.1582, 0.02827, 0.25, 0.01, 0.3418, 0.02827, 0.4197, 0.08029, 0.4717, 0.1582, 0.49, 0.25, 0.4717, 0.3418, 0.4197, 0.4197, 0.125, 0.875, 0.125, 1.0, 0.0625, 1.0, 0.0625, 0.875, 0.0625, 0.875, 0.0625, 1.0, 0.0, 1.0, 0.0, 0.875, 0.75, 0.49, 0.8418, 0.4717, 0.9197, 0.4197, 0.9717, 0.3418, 0.99, 0.25, 0.9717, 0.1582, 0.9197, 0.08029, 0.8418, 0.02827, 0.75, 0.01, 0.6582, 0.02827, 0.5803, 0.08029, 0.5283, 0.1582, 0.51, 0.25, 0.5283, 0.3418, 0.5803, 0.4197, 0.6582, 0.4717, 0.0625, 0.5, 0.0625, 0.625, 0.0, 0.625, 0.0, 0.5, 0.0625, 0.625, 0.0625, 0.75, 0.0, 0.75, 0.0, 0.625, 0.0625, 0.75, 0.0625, 0.875, 0.0, 0.875, 0.0, 0.75, 0.125, 0.5, 0.125, 0.625, 0.0625, 0.625, 0.0625, 0.5, 0.125, 0.625, 0.125, 0.75, 0.0625, 0.75, 0.0625, 0.625, 0.125, 0.75, 0.125, 0.875, 0.0625, 0.875, 0.0625, 0.75, 0.1875, 0.5, 0.1875, 0.625, 0.125, 0.625, 0.125, 0.5, 0.1875, 0.625, 0.1875, 0.75, 0.125, 0.75, 0.125, 0.625, 0.1875, 0.75, 0.1875, 0.875, 0.125, 0.875, 0.125, 0.75, 0.25, 0.5, 0.25, 0.625, 0.1875, 0.625, 0.1875, 0.5, 0.25, 0.625, 0.25, 0.75, 0.1875, 0.75, 0.1875, 0.625, 0.25, 0.75, 0.25, 0.875, 0.1875, 0.875, 0.1875, 0.75, 0.3125, 0.5, 0.3125, 0.625, 0.25, 0.625, 0.25, 0.5, 0.3125, 0.625, 0.3125, 0.75, 0.25, 0.75, 0.25, 0.625, 0.3125, 0.75, 0.3125, 0.875, 0.25, 0.875, 0.25, 0.75, 0.375, 0.5, 0.375, 0.625, 0.3125, 0.625, 0.3125, 0.5, 0.375, 0.625, 0.375, 0.75, 0.3125, 0.75, 0.3125, 0.625, 0.375, 0.75, 0.375, 0.875, 0.3125, 0.875, 0.3125, 0.75, 0.4375, 0.5, 0.4375, 0.625, 0.375, 0.625, 0.375, 0.5, 0.4375, 0.625, 0.4375, 0.75, 0.375, 0.75, 0.375, 0.625, 0.4375, 0.75, 0.4375, 0.875, 0.375, 0.875, 0.375, 0.75, 0.5, 0.5, 0.5, 0.625, 0.4375, 0.625, 0.4375, 0.5, 0.5, 0.625, 0.5, 0.75, 0.4375, 0.75, 0.4375, 0.625, 0.5, 0.75, 0.5, 0.875, 0.4375, 0.875, 0.4375, 0.75, 0.5625, 0.5, 0.5625, 0.625, 0.5, 0.625, 0.5, 0.5, 0.5625, 0.625, 0.5625, 0.75, 0.5, 0.75, 0.5, 0.625, 0.5625, 0.75, 0.5625, 0.875, 0.5, 0.875, 0.5, 0.75, 0.625, 0.5, 0.625, 0.625, 0.5625, 0.625, 0.5625, 0.5, 0.625, 0.625, 0.625, 0.75, 0.5625, 0.75, 0.5625, 0.625, 0.625, 0.75, 0.625, 0.875, 0.5625, 0.875, 0.5625, 0.75, 0.6875, 0.5, 0.6875, 0.625, 0.625, 0.625, 0.625, 0.5, 0.6875, 0.625, 0.6875, 0.75, 0.625, 0.75, 0.625, 0.625, 0.6875, 0.75, 0.6875, 0.875, 0.625, 0.875, 0.625, 0.75, 0.75, 0.5, 0.75, 0.625, 0.6875, 0.625, 0.6875, 0.5, 0.75, 0.625, 0.75, 0.75, 0.6875, 0.75, 0.6875, 0.625, 0.75, 0.75, 0.75, 0.875, 0.6875, 0.875, 0.6875, 0.75, 0.8125, 0.5, 0.8125, 0.625, 0.75, 0.625, 0.75, 0.5, 0.8125, 0.625, 0.8125, 0.75, 0.75, 0.75, 0.75, 0.625, 0.8125, 0.75, 0.8125, 0.875, 0.75, 0.875, 0.75, 0.75, 0.875, 0.5, 0.875, 0.625, 0.8125, 0.625, 0.8125, 0.5, 0.875, 0.625, 0.875, 0.75, 0.8125, 0.75, 0.8125, 0.625, 0.875, 0.75, 0.875, 0.875, 0.8125, 0.875, 0.8125, 0.75, 0.9375, 0.5, 0.9375, 0.625, 0.875, 0.625, 0.875, 0.5, 0.9375, 0.625, 0.9375, 0.75, 0.875, 0.75, 0.875, 0.625, 0.9375, 0.75, 0.9375, 0.875, 0.875, 0.875, 0.875, 0.75, 1.0, 0.5, 1.0, 0.625, 0.9375, 0.625, 0.9375, 0.5, 1.0, 0.625, 1.0, 0.75, 0.9375, 0.75, 0.9375, 0.625, 1.0, 0.75, 1.0, 0.875, 0.9375, 0.875, 0.9375, 0.75])
me_cylinder_008.update()
me_cylinder_009 = bpy.data.meshes.new('Cylinder.009')
me_cylinder_009.from_pydata([(-0.2537, 0.2366, 0.001412), (-0.2537, 0.1418, 0.2001), (-0.1631, 0.2186, 0.001412), (-0.1994, 0.131, 0.2001), (-0.08637, 0.1673, 0.001412), (-0.1534, 0.1002, 0.2001), (-0.03508, 0.09055, 0.001412), (-0.1227, 0.05425, 0.2001), (-0.01707, 0.0, 0.001412), (-0.1119, 0.0, 0.2001), (-0.03508, -0.09055, 0.001412), (-0.1227, -0.05425, 0.2001), (-0.08637, -0.1673, 0.001412), (-0.1534, -0.1002, 0.2001), (-0.1631, -0.2186, 0.001412), (-0.1994, -0.131, 0.2001), (-0.2537, -0.2366, 0.001412), (-0.2537, -0.1418, 0.2001), (-0.3442, -0.2186, 0.001412), (-0.3079, -0.131, 0.2001), (-0.421, -0.1673, 0.001412), (-0.3539, -0.1002, 0.2001), (-0.4723, -0.09055, 0.001412), (-0.3847, -0.05425, 0.2001), (-0.4903, 0.0, 0.001412), (-0.3955, 0.0, 0.2001), (-0.4723, 0.09055, 0.001412), (-0.3847, 0.05425, 0.2001), (-0.421, 0.1673, 0.001412), (-0.3539, 0.1002, 0.2001), (-0.3442, 0.2186, 0.001412), (-0.3079, 0.131, 0.2001)], [], [(0, 1, 3, 2), (2, 3, 5, 4), (4, 5, 7, 6), (6, 7, 9, 8), (8, 9, 11, 10), (10, 11, 13, 12), (12, 13, 15, 14), (14, 15, 17, 16), (16, 17, 19, 18), (18, 19, 21, 20), (20, 21, 23, 22), (22, 23, 25, 24), (24, 25, 27, 26), (26, 27, 29, 28), (3, 1, 31, 29, 27, 25, 23, 21, 19, 17, 15, 13, 11, 9, 7, 5), (28, 29, 31, 30), (30, 31, 1, 0), (0, 2, 4, 6, 8, 10, 12, 14, 16, 18, 20, 22, 24, 26, 28, 30)])
me_cylinder_009.polygons.foreach_set('use_smooth', [True] * 18)
_uv = me_cylinder_009.uv_layers.new(name='UVMap')
_uv.uv.foreach_set('vector', [1.0, 0.5, 1.0, 1.0, 0.9375, 1.0, 0.9375, 0.5, 0.9375, 0.5, 0.9375, 1.0, 0.875, 1.0, 0.875, 0.5, 0.875, 0.5, 0.875, 1.0, 0.8125, 1.0, 0.8125, 0.5, 0.8125, 0.5, 0.8125, 1.0, 0.75, 1.0, 0.75, 0.5, 0.75, 0.5, 0.75, 1.0, 0.6875, 1.0, 0.6875, 0.5, 0.6875, 0.5, 0.6875, 1.0, 0.625, 1.0, 0.625, 0.5, 0.625, 0.5, 0.625, 1.0, 0.5625, 1.0, 0.5625, 0.5, 0.5625, 0.5, 0.5625, 1.0, 0.5, 1.0, 0.5, 0.5, 0.5, 0.5, 0.5, 1.0, 0.4375, 1.0, 0.4375, 0.5, 0.4375, 0.5, 0.4375, 1.0, 0.375, 1.0, 0.375, 0.5, 0.375, 0.5, 0.375, 1.0, 0.3125, 1.0, 0.3125, 0.5, 0.3125, 0.5, 0.3125, 1.0, 0.25, 1.0, 0.25, 0.5, 0.25, 0.5, 0.25, 1.0, 0.1875, 1.0, 0.1875, 0.5, 0.1875, 0.5, 0.1875, 1.0, 0.125, 1.0, 0.125, 0.5, 0.3418, 0.4717, 0.25, 0.49, 0.1582, 0.4717, 0.08029, 0.4197, 0.02827, 0.3418, 0.01, 0.25, 0.02827, 0.1582, 0.08029, 0.08029, 0.1582, 0.02827, 0.25, 0.01, 0.3418, 0.02827, 0.4197, 0.08029, 0.4717, 0.1582, 0.49, 0.25, 0.4717, 0.3418, 0.4197, 0.4197, 0.125, 0.5, 0.125, 1.0, 0.0625, 1.0, 0.0625, 0.5, 0.0625, 0.5, 0.0625, 1.0, 0.0, 1.0, 0.0, 0.5, 0.75, 0.49, 0.8418, 0.4717, 0.9197, 0.4197, 0.9717, 0.3418, 0.99, 0.25, 0.9717, 0.1582, 0.9197, 0.08029, 0.8418, 0.02827, 0.75, 0.01, 0.6582, 0.02827, 0.5803, 0.08029, 0.5283, 0.1582, 0.51, 0.25, 0.5283, 0.3418, 0.5803, 0.4197, 0.6582, 0.4717])
me_cylinder_009.update()

# ---- objects
ob_01enemyore_tpose = bpy.data.objects.new('01EnemyOre_TPose', None)
ob_cylinder = bpy.data.objects.new('Cylinder', me_cylinder)
ob_cylinder_001 = bpy.data.objects.new('Cylinder.001', me_cylinder_001)
ob_cylinder_002 = bpy.data.objects.new('Cylinder.002', me_cylinder_002)
ob_cylinder_003 = bpy.data.objects.new('Cylinder.003', me_cylinder_003)
ob_cylinder_004 = bpy.data.objects.new('Cylinder.004', me_cylinder_004)
ob_cylinder_005 = bpy.data.objects.new('Cylinder.005', me_cylinder_005)
ob_cylinder_006 = bpy.data.objects.new('Cylinder.006', me_cylinder_006)
ob_cylinder_007 = bpy.data.objects.new('Cylinder.007', me_cylinder_007)
ob_cube = bpy.data.objects.new('Cube', me_cube_001)
ob_cylinder_008 = bpy.data.objects.new('Cylinder.008', me_cylinder_008)
ob_cylinder_009 = bpy.data.objects.new('Cylinder.009', me_cylinder_009)

# ---- transforms, parenting, visibility, modifiers, constraints
ob_01enemyore_tpose.location = (0.0, 0.0, 0.0)
ob_01enemyore_tpose.scale = (0.01, 0.01, 0.01)
ob_01enemyore_tpose.color = (0.8, 0.8, 0.8, 1.0)
ob_cylinder.location = (0.0, 0.0, 2.194)
_m = ob_cylinder.modifiers.new('Auto Smooth', 'NODES')
_m.node_group = ng_auto_smooth
_gi = [s.identifier for s in ng_auto_smooth.interface.items_tree if s.item_type == 'SOCKET' and s.in_out == 'INPUT']
_m[_gi[1]] = 0.5236  # Angle
ob_cylinder_001.location = (0.0, 0.0, 1.838)
ob_cylinder_001.rotation_euler = (0.3137, -0.0, 0.0)
_m = ob_cylinder_001.modifiers.new('Auto Smooth', 'NODES')
_m.node_group = ng_auto_smooth
_gi = [s.identifier for s in ng_auto_smooth.interface.items_tree if s.item_type == 'SOCKET' and s.in_out == 'INPUT']
_m[_gi[1]] = 0.5236  # Angle
ob_cylinder_002.location = (0.0, 0.0, 0.0)
_m = ob_cylinder_002.modifiers.new('Auto Smooth', 'NODES')
_m.node_group = ng_auto_smooth
_gi = [s.identifier for s in ng_auto_smooth.interface.items_tree if s.item_type == 'SOCKET' and s.in_out == 'INPUT']
_m[_gi[1]] = 0.5236  # Angle
ob_cylinder_003.location = (0.0, 0.0, 1.219)
ob_cylinder_003.scale = (0.4322, 0.3127, 0.4322)
_m = ob_cylinder_003.modifiers.new('Auto Smooth', 'NODES')
_m.node_group = ng_auto_smooth
_gi = [s.identifier for s in ng_auto_smooth.interface.items_tree if s.item_type == 'SOCKET' and s.in_out == 'INPUT']
_m[_gi[1]] = 0.5236  # Angle
ob_cylinder_004.location = (0.0, 0.0, 0.0)
_m = ob_cylinder_004.modifiers.new('Mirror', 'MIRROR')
_m = ob_cylinder_004.modifiers.new('Auto Smooth', 'NODES')
_m.node_group = ng_auto_smooth
_gi = [s.identifier for s in ng_auto_smooth.interface.items_tree if s.item_type == 'SOCKET' and s.in_out == 'INPUT']
_m[_gi[1]] = 0.5236  # Angle
ob_cylinder_005.location = (7.451e-09, 0.0, 0.0)
_m = ob_cylinder_005.modifiers.new('Mirror', 'MIRROR')
_m = ob_cylinder_005.modifiers.new('Auto Smooth', 'NODES')
_m.node_group = ng_auto_smooth
_gi = [s.identifier for s in ng_auto_smooth.interface.items_tree if s.item_type == 'SOCKET' and s.in_out == 'INPUT']
_m[_gi[1]] = 0.5236  # Angle
ob_cylinder_006.location = (0.0, 0.0, 0.0)
_m = ob_cylinder_006.modifiers.new('Mirror', 'MIRROR')
_m = ob_cylinder_006.modifiers.new('Auto Smooth', 'NODES')
_m.node_group = ng_auto_smooth
_gi = [s.identifier for s in ng_auto_smooth.interface.items_tree if s.item_type == 'SOCKET' and s.in_out == 'INPUT']
_m[_gi[1]] = 0.5236  # Angle
ob_cylinder_007.location = (0.0, 0.0, 0.0)
_m = ob_cylinder_007.modifiers.new('Mirror', 'MIRROR')
_m = ob_cylinder_007.modifiers.new('Auto Smooth', 'NODES')
_m.node_group = ng_auto_smooth
_gi = [s.identifier for s in ng_auto_smooth.interface.items_tree if s.item_type == 'SOCKET' and s.in_out == 'INPUT']
_m[_gi[1]] = 0.5236  # Angle
ob_cube.location = (0.0, -0.1753, 1.311)
ob_cube.scale = (0.1726, 0.1726, 0.2629)
ob_cylinder_008.location = (0.0, 0.0, 1.696)
ob_cylinder_008.scale = (0.138, 0.138, 0.138)
_m = ob_cylinder_008.modifiers.new('Auto Smooth', 'NODES')
_m.node_group = ng_auto_smooth
_gi = [s.identifier for s in ng_auto_smooth.interface.items_tree if s.item_type == 'SOCKET' and s.in_out == 'INPUT']
_m[_gi[1]] = 0.5236  # Angle
ob_cylinder_009.location = (0.0, 0.0, 0.0)
_m = ob_cylinder_009.modifiers.new('Mirror', 'MIRROR')
_m = ob_cylinder_009.modifiers.new('Auto Smooth', 'NODES')
_m.node_group = ng_auto_smooth
_gi = [s.identifier for s in ng_auto_smooth.interface.items_tree if s.item_type == 'SOCKET' and s.in_out == 'INPUT']
_m[_gi[1]] = 0.5236  # Angle

# ---- collection membership
col_collection.objects.link(ob_01enemyore_tpose)
col_collection.objects.link(ob_cylinder)
col_collection.objects.link(ob_cylinder_001)
col_collection.objects.link(ob_cylinder_002)
col_collection.objects.link(ob_cylinder_003)
col_collection.objects.link(ob_cylinder_004)
col_collection.objects.link(ob_cylinder_005)
col_collection.objects.link(ob_cylinder_006)
col_collection.objects.link(ob_cylinder_007)
col_collection.objects.link(ob_cube)
col_collection.objects.link(ob_cylinder_008)
col_collection.objects.link(ob_cylinder_009)

# ---- scene / render settings (as saved in the file)
scene.frame_start = 1; scene.frame_end = 250; scene.frame_set(1)
scene.render.engine = 'BLENDER_EEVEE_NEXT'
scene.render.fps = 25
scene.cycles.sampling_pattern = 'TABULATED_SOBOL'
scene.view_settings.view_transform = 'Filmic'
bpy.context.view_layer.update()

# ---- added for rendering (the .blend has no active camera and no usable light): camera, sun
cam_auto = bpy.data.cameras.new('AutoCamera')
cam_auto.lens = 50.0
cam_auto.sensor_width = 36.0
cam_auto.clip_end = 1000.0
ob_auto_camera = bpy.data.objects.new('AutoCamera', cam_auto)
scene.collection.objects.link(ob_auto_camera)
ob_auto_camera.location = (4.10829, -4.92994, 4.50255)
ob_auto_camera.rotation_euler = (1.09748, -7.21219e-08, 0.694738)
scene.camera = ob_auto_camera
light_auto_sun = bpy.data.lights.new('AutoSun', 'SUN')
light_auto_sun.energy = 3.0
light_auto_sun.angle = 0.0523599
ob_auto_sun = bpy.data.objects.new('AutoSun', light_auto_sun)
scene.collection.objects.link(ob_auto_sun)
ob_auto_sun.rotation_euler = (0.872665, 0.174533, 0.523599)
bpy.context.view_layer.update()
